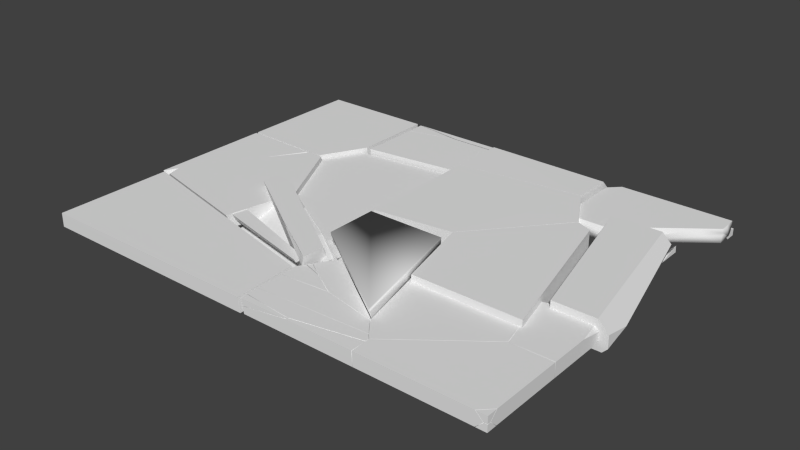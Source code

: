 # Source: OptimalDestroyedPlatform3.blend  (saved by Blender 2.65.0; exported with 4.5.12 LTS)
import bpy
from mathutils import Matrix  # noqa: F401  (used for matrix-valued properties, if any)

bpy.ops.wm.read_factory_settings(use_empty=True)
scene = bpy.context.scene
scene.name = 'Scene'

# ---- collections
col_collection_1 = bpy.data.collections.new('Collection 1'); scene.collection.children.link(col_collection_1)

# ---- world
world_world = bpy.data.worlds.new('World'); scene.world = world_world
world_world.color = (0.05088, 0.05088, 0.05088)
world_world.use_sun_shadow = False
world_world.sun_shadow_jitter_overblur = 0.0
world_world.cycles.sampling_method = 'MANUAL'
world_world.cycles.sample_map_resolution = 256

# ---- meshes
me_mesh_030 = bpy.data.meshes.new('Mesh.030')
me_mesh_030.from_pydata([(0.08757, 0.3695, 0.04509), (0.08753, 0.3696, -0.005054), (-0.2036, 0.1449, -0.005054), (-0.2559, 0.1044, 0.04536), (-0.3498, 0.03196, 0.04532), (0.236, 0.3696, -0.005054), (0.3101, 0.3695, 0.04503), (-0.496, -0.08096, 0.01653), (-0.4961, -0.08103, 0.0452), (-0.3926, -0.001131, -0.005054), (0.3331, 0.3695, -0.005054), (0.3829, 0.3694, 0.04501), (0.3829, 0.3694, -0.006173), (0.3827, 0.3694, -0.05494), (0.162, 0.3697, -0.05498), (-0.4952, -0.08049, -0.005054), (-0.4958, -0.1095, 0.04516), (0.08749, 0.3697, -0.055), (-0.4941, -0.1149, -0.005054), (-0.4944, -0.1514, 0.04512), (-0.05852, 0.257, -0.05505), (-0.4899, -0.194, -0.05522), (-0.4889, -0.2237, -0.05522), (-0.4904, -0.2237, -0.006404), (-0.492, -0.2237, 0.04504), (-0.4922, -0.1737, -0.005054), (-0.1532, 0.1839, -0.05508), (-0.4936, -0.07941, -0.0552), (0.3829, -0.1752, -0.0273), (0.3197, -0.2103, -0.05507), (0.3828, -0.1475, -0.05504), (0.383, -0.1972, -0.005167), (0.3565, -0.2235, -0.005148), (0.3065, -0.2234, -0.05507), (0.383, -0.175, 0.01695), (0.3186, -0.2108, 0.04538), (0.3058, -0.2236, 0.04536), (0.3101, -0.2236, 0.04106), (0.3831, -0.1526, 0.03922), (0.3831, -0.1464, 0.04534), (0.332, -0.1973, 0.04539), (0.3331, -0.1737, -0.005054)], [], [(28, 31, 32, 33, 29), (27, 21, 18, 15), (7, 15, 18), (27, 15, 9, 26), (15, 7, 9), (8, 7, 16), (28, 29, 30), (23, 22, 33, 32, 37), (18, 21, 22, 23, 24, 19, 7), (38, 39, 40, 35, 34), (8, 4, 2, 20, 26, 9, 7), (0, 6, 5, 14, 17, 1), (30, 13, 12, 38, 34, 31, 28), (16, 7, 19), (12, 13, 14, 5, 6, 11), (32, 31, 34, 35, 36, 37), (8, 16, 19, 24, 36, 35, 40, 3, 4), (29, 33, 22, 21, 27, 26, 20, 17, 14, 13, 30), (3, 0, 1, 17, 20, 2, 4), (36, 24, 23, 37), (39, 38, 12, 11), (0, 3, 40, 39, 11, 6), (9, 15, 18, 25, 41, 10, 5, 1, 2)])
me_mesh_030.polygons.foreach_set('use_smooth', [1, 1, 1, 1, 1, 1, 1, 0, 1, 1, 1, 1, 0, 1, 1, 1, 0, 0, 1, 0, 0, 0, 0])
_uv = me_mesh_030.uv_layers.new(name='UV coord')
_uv.uv.foreach_set('vector', [0.6366, 0.2484, 0.6587, 0.3045, 0.6646, 0.2886, 0.6283, 0.2483, 0.6238, 0.2158, 0.1723, 0.2537, 0.1477, 0.1704, 0.1007, 0.2116, 0.1331, 0.2898, 0.0322, 0.1438, 0.03001, 0.1646, 0.1007, 0.2116, 0.1723, 0.2537, 0.1331, 0.2898, 0.2375, 0.3699, 0.4375, 0.385, 0.03001, 0.1646, 0.0322, 0.1438, 0.1291, 0.07719, 9.97e-05, 0.1146, 0.0322, 0.1438, 0.03852, 0.1009, 0.6366, 0.2484, 0.6238, 0.2158, 0.6252, 0.1892, 0.1262, 0.1532, 0.1408, 0.1653, 0.6283, 0.2483, 0.6646, 0.2886, 0.6589, 0.2837, 0.1007, 0.2116, 0.1477, 0.1704, 0.1408, 0.1653, 0.1262, 0.1532, 0.1081, 0.1269, 0.0743, 0.106, 0.0322, 0.1438, 0.7308, 0.4003, 0.6816, 0.4092, 0.6673, 0.3832, 0.6619, 0.3479, 0.6923, 0.3632, 9.97e-05, 0.1146, 0.196, 0.0766, 0.3279, 9.974e-05, 0.5384, 0.3548, 0.4375, 0.385, 0.2375, 0.3699, 0.0322, 0.1438, 0.5648, 0.03107, 0.6868, 0.1447, 0.6688, 0.1572, 0.6387, 0.2402, 0.6201, 0.3055, 0.6393, 0.3314, 0.6252, 0.1892, 0.6649, 0.2167, 0.6786, 0.1545, 0.7308, 0.4003, 0.6923, 0.3632, 0.6587, 0.3045, 0.6366, 0.2484, 0.03852, 0.1009, 0.0322, 0.1438, 0.0743, 0.106, 0.6786, 0.1545, 0.6649, 0.2167, 0.6387, 0.2402, 0.6688, 0.1572, 0.6868, 0.1447, 0.6912, 0.1006, 0.6646, 0.2886, 0.6587, 0.3045, 0.6923, 0.3632, 0.6619, 0.3479, 0.655, 0.3131, 0.6589, 0.2837, 9.97e-05, 0.1146, 0.03852, 0.1009, 0.0743, 0.106, 0.1081, 0.1269, 0.655, 0.3131, 0.6619, 0.3479, 0.6673, 0.3832, 0.3065, 0.08417, 0.196, 0.0766, 0.6238, 0.2158, 0.6283, 0.2483, 0.1408, 0.1653, 0.1477, 0.1704, 0.1723, 0.2537, 0.4375, 0.385, 0.5384, 0.3548, 0.6201, 0.3055, 0.6387, 0.2402, 0.6649, 0.2167, 0.6252, 0.1892, 0.3065, 0.08417, 0.5648, 0.03107, 0.6393, 0.3314, 0.6201, 0.3055, 0.5384, 0.3548, 0.4193, 0.4039, 0.196, 0.0766, 0.655, 0.3131, 0.1081, 0.1269, 0.1262, 0.1532, 0.6589, 0.2837, 0.6816, 0.4092, 0.7308, 0.4003, 0.6786, 0.1545, 0.6912, 0.1006, 0.5648, 0.03107, 0.3065, 0.08417, 0.6673, 0.3832, 0.6816, 0.4092, 0.6912, 0.1006, 0.6868, 0.1447, 0.731, 0.5713, 0.731, 0.6664, 0.7698, 0.7134, 0.8105, 0.7541, 0.9999, 0.2596, 0.8137, 0.0135, 0.8021, 9.97e-05, 0.7427, 0.1454, 0.7356, 0.4035])
me_mesh_030.use_remesh_preserve_volume = False
me_mesh_030.use_remesh_preserve_attributes = False
me_mesh_030.use_mirror_vertex_groups = False
me_mesh_030.update()
me_mesh_011 = bpy.data.meshes.new('Mesh.011')
me_mesh_011.from_pydata([(-0.003405, -0.2111, -0.03933), (-0.1699, -0.2116, -0.08302), (0.476, -0.1527, 0.02541), (0.4755, -0.06105, 0.1185), (-0.4408, -0.2114, -0.04477), (0.4759, -0.04357, -0.08266), (0.4754, 0.345, 0.1177), (-0.4413, -0.2112, -0.08278), (0.4752, 0.3446, -0.08285), (-0.4411, 0.2318, 0.1184), (-0.4406, -0.05055, 0.1181), (-0.4409, 0.2319, -0.08277)], [], [(0, 1, 2), (6, 8, 11), (7, 9, 11), (1, 7, 11, 8), (2, 5, 6), (10, 3, 9), (7, 1, 4), (1, 5, 2), (11, 9, 6), (7, 10, 9), (3, 0, 2), (5, 8, 6), (1, 0, 4), (3, 2, 6), (1, 8, 5), (9, 3, 6), (7, 4, 10), (3, 10, 4, 0)])
_uv = me_mesh_011.uv_layers.new(name='UV coord')
_uv.uv.foreach_set('vector', [0.0, 0.0, 1.0, 0.0, 1.0, 1.0, 0.0, 0.0, 1.0, 0.0, 1.0, 1.0, 0.0, 0.0, 1.0, 0.0, 1.0, 1.0, 0.0, 0.0, 1.0, 0.0, 1.0, 1.0, 0.0, 1.0, 0.0, 0.0, 1.0, 0.0, 1.0, 1.0, 0.0, 0.0, 1.0, 0.0, 1.0, 1.0, 0.0, 0.0, 1.0, 0.0, 1.0, 1.0, 0.0, 0.0, 1.0, 0.0, 1.0, 1.0, 0.0, 0.0, 1.0, 0.0, 1.0, 1.0, 0.0, 0.0, 1.0, 0.0, 1.0, 1.0, 0.0, 0.0, 1.0, 0.0, 1.0, 1.0, 0.0, 0.0, 1.0, 0.0, 1.0, 1.0, 0.0, 0.0, 1.0, 0.0, 1.0, 1.0, 0.0, 0.0, 1.0, 0.0, 1.0, 1.0, 0.0, 0.0, 1.0, 0.0, 1.0, 1.0, 0.0, 0.0, 1.0, 0.0, 1.0, 1.0, 0.0, 0.0, 1.0, 0.0, 1.0, 1.0, 0.0, 0.0, 1.0, 0.0, 1.0, 1.0, 0.0, 1.0])
me_mesh_011.use_remesh_preserve_volume = False
me_mesh_011.use_remesh_preserve_attributes = False
me_mesh_011.use_mirror_vertex_groups = False
me_mesh_011.update()
me_mesh_010 = bpy.data.meshes.new('Mesh.010')
me_mesh_010.from_pydata([(0.2044, 0.4939, -0.06851), (0.3387, -0.06963, -0.03974), (0.2031, 0.4945, -0.0889), (0.2048, 0.4941, -0.01756), (0.3359, -0.0726, -0.08916), (0.1958, 0.4943, 0.1119), (0.3387, -0.06951, 0.01155), (-0.1933, -0.6944, -0.089), (-0.5772, 0.4947, -0.08898), (-0.5778, 0.4947, 0.1115), (-0.1926, -0.6946, 0.1115), (0.3328, -0.07566, 0.1122), (-0.3069, -0.645, -0.08858), (-0.3065, -0.6446, 0.1118)], [], [(0, 1, 2), (13, 9, 12), (7, 10, 12), (3, 2, 5), (1, 3, 6), (7, 4, 1, 10), (9, 5, 2, 8), (11, 6, 5), (10, 6, 11), (1, 4, 2), (8, 2, 4, 7), (10, 13, 12), (3, 0, 2), (1, 0, 3), (12, 9, 8), (7, 12, 8), (6, 3, 5), (10, 1, 6), (10, 11, 13), (5, 9, 13, 11)])
_uv = me_mesh_010.uv_layers.new(name='UV coord')
_uv.uv.foreach_set('vector', [0.0, 0.0, 1.0, 0.0, 1.0, 1.0, 0.0, 0.0, 1.0, 0.0, 1.0, 1.0, 0.0, 0.0, 1.0, 0.0, 1.0, 1.0, 0.0, 0.0, 1.0, 0.0, 1.0, 1.0, 0.0, 0.0, 1.0, 0.0, 1.0, 1.0, 0.0, 0.0, 1.0, 0.0, 1.0, 1.0, 0.0, 1.0, 0.0, 0.0, 1.0, 0.0, 1.0, 1.0, 0.0, 1.0, 0.0, 0.0, 1.0, 0.0, 1.0, 1.0, 0.0, 0.0, 1.0, 0.0, 1.0, 1.0, 0.0, 0.0, 1.0, 0.0, 1.0, 1.0, 0.0, 0.0, 1.0, 0.0, 1.0, 1.0, 0.0, 1.0, 0.0, 0.0, 1.0, 0.0, 1.0, 1.0, 0.0, 0.0, 1.0, 0.0, 1.0, 1.0, 0.0, 0.0, 1.0, 0.0, 1.0, 1.0, 0.0, 0.0, 1.0, 0.0, 1.0, 1.0, 0.0, 0.0, 1.0, 0.0, 1.0, 1.0, 0.0, 0.0, 1.0, 0.0, 1.0, 1.0, 0.0, 0.0, 1.0, 0.0, 1.0, 1.0, 0.0, 0.0, 1.0, 0.0, 1.0, 1.0, 0.0, 0.0, 1.0, 0.0, 1.0, 1.0, 0.0, 1.0])
me_mesh_010.use_remesh_preserve_volume = False
me_mesh_010.use_remesh_preserve_attributes = False
me_mesh_010.use_mirror_vertex_groups = False
me_mesh_010.update()
me_mesh_009 = bpy.data.meshes.new('Mesh.009')
me_mesh_009.from_pydata([(0.1065, -0.6485, -0.09946), (-0.02823, -0.6482, 0.03631), (-0.2191, 0.4904, -0.09912), (0.1252, 0.4907, -0.09907), (0.3959, -0.6483, 0.1016), (-0.2533, 0.2983, -0.008821), (0.3953, -0.6484, -0.09933), (-0.2539, 0.4907, -0.06365), (0.03832, -0.6481, 0.1015), (-0.178, 0.4907, 0.1015), (0.1247, 0.4905, 0.1017), (-0.2533, 0.4902, 0.02684)], [], [(0, 1, 2), (11, 9, 7), (9, 10, 3), (2, 5, 7), (9, 11, 5), (8, 4, 10, 9), (0, 6, 4), (1, 5, 2), (9, 3, 7), (8, 1, 4), (3, 10, 4), (5, 11, 7), (1, 8, 9), (3, 2, 7), (1, 9, 5), (4, 6, 3), (1, 0, 4), (0, 2, 3, 6)])
_uv = me_mesh_009.uv_layers.new(name='UV coord')
_uv.uv.foreach_set('vector', [0.0, 0.0, 1.0, 0.0, 1.0, 1.0, 0.0, 0.0, 1.0, 0.0, 1.0, 1.0, 0.0, 0.0, 1.0, 0.0, 1.0, 1.0, 0.0, 0.0, 1.0, 0.0, 1.0, 1.0, 0.0, 0.0, 1.0, 0.0, 1.0, 1.0, 0.0, 0.0, 1.0, 0.0, 1.0, 1.0, 0.0, 1.0, 0.0, 0.0, 1.0, 0.0, 1.0, 1.0, 0.0, 0.0, 1.0, 0.0, 1.0, 1.0, 0.0, 0.0, 1.0, 0.0, 1.0, 1.0, 0.0, 0.0, 1.0, 0.0, 1.0, 1.0, 0.0, 0.0, 1.0, 0.0, 1.0, 1.0, 0.0, 0.0, 1.0, 0.0, 1.0, 1.0, 0.0, 0.0, 1.0, 0.0, 1.0, 1.0, 0.0, 0.0, 1.0, 0.0, 1.0, 1.0, 0.0, 0.0, 1.0, 0.0, 1.0, 1.0, 0.0, 0.0, 1.0, 0.0, 1.0, 1.0, 0.0, 0.0, 1.0, 0.0, 1.0, 1.0, 0.0, 0.0, 1.0, 0.0, 1.0, 1.0, 0.0, 1.0])
me_mesh_009.use_remesh_preserve_volume = False
me_mesh_009.use_remesh_preserve_attributes = False
me_mesh_009.use_mirror_vertex_groups = False
me_mesh_009.update()
me_mesh_008 = bpy.data.meshes.new('Mesh.008')
me_mesh_008.from_pydata([(-0.1258, 0.3243, 0.09775), (0.4539, 0.401, 0.06875), (-0.1205, 0.3298, -0.003491), (-0.1211, 0.3303, -0.05471), (0.4537, 0.3995, 0.09732), (0.4536, 0.4016, 0.01773), (-0.6526, -0.2946, -0.1036), (0.4535, -0.523, 0.09756), (0.4538, 0.395, -0.103), (-0.1228, 0.3272, -0.1033), (-0.6522, -0.2948, 0.09756), (-0.4636, -0.6358, 0.09795), (0.4533, -0.5239, -0.1033), (-0.4632, -0.6367, -0.1033)], [], [(0, 1, 2), (1, 8, 5), (13, 6, 12), (13, 12, 7, 11), (11, 0, 10), (3, 2, 5), (10, 0, 3, 6), (9, 3, 8), (0, 11, 7, 4), (0, 4, 1), (9, 8, 12, 6), (11, 10, 6, 13), (0, 2, 3), (2, 1, 5), (12, 8, 1, 7), (9, 6, 3), (8, 3, 5), (4, 7, 1)])
_uv = me_mesh_008.uv_layers.new(name='UVMap')
_uv.uv.foreach_set('vector', [0.0, 0.0, 1.0, 0.0, 1.0, 1.0, 0.0, 0.0, 1.0, 0.0, 1.0, 1.0, 0.0, 0.0, 1.0, 0.0, 1.0, 1.0, 0.0, 0.0, 1.0, 0.0, 1.0, 1.0, 0.0, 1.0, 0.0, 0.0, 1.0, 0.0, 1.0, 1.0, 0.0, 0.0, 1.0, 0.0, 1.0, 1.0, 0.0, 0.0, 1.0, 0.0, 1.0, 1.0, 0.0, 1.0, 0.0, 0.0, 1.0, 0.0, 1.0, 1.0, 0.2946, 0.968, 0.3158, 0.01086, 0.7054, 0.03203, 0.6842, 0.9891, 0.0, 0.0, 1.0, 0.0, 1.0, 1.0, 0.0, 0.0, 1.0, 0.0, 1.0, 1.0, 0.0, 1.0, 0.0, 0.0, 1.0, 0.0, 1.0, 1.0, 0.0, 1.0, 0.0, 0.0, 1.0, 0.0, 1.0, 1.0, 0.0, 0.0, 1.0, 0.0, 1.0, 1.0, 0.0, 0.0, 1.0, 0.0, 1.0, 1.0, 0.0, 1.0, 0.0, 0.0, 1.0, 0.0, 1.0, 1.0, 0.0, 0.0, 1.0, 0.0, 1.0, 1.0, 0.0, 0.0, 1.0, 0.0, 1.0, 1.0])
me_mesh_008.use_remesh_preserve_volume = False
me_mesh_008.use_remesh_preserve_attributes = False
me_mesh_008.use_mirror_vertex_groups = False
me_mesh_008.update()
me_mesh_078 = bpy.data.meshes.new('Mesh.078')
me_mesh_078.from_pydata([(0.5137, -0.5849, 0.04142), (0.3377, 0.4947, 0.04172), (0.3259, 0.4517, -0.05851), (1.127, 0.2587, -0.05814), (0.2251, -0.02119, -0.05853), (1.125, 0.3047, 0.04165), (0.5177, -0.5927, -0.05839), (0.6303, -0.593, 0.04147), (1.156, 0.1667, 0.04164), (0.2247, -0.02105, 0.04167), (1.181, 0.2697, -0.005545)], [], [(10, 8, 7, 6), (2, 3, 10, 5, 1), (5, 8, 7, 0, 9, 1), (10, 5, 8), (9, 0, 6, 4), (7, 6, 0), (6, 3, 10), (2, 1, 9, 4), (3, 2, 4, 6)])
_k = set([(5, 10)])
me_mesh_078.attributes.new('sharp_edge', 'BOOLEAN', 'EDGE').data.foreach_set('value', [ (min(e.vertices), max(e.vertices)) in _k for e in me_mesh_078.edges])
_uv = me_mesh_078.uv_layers.new(name='UVMap')
_uv.uv.foreach_set('vector', [0.0, 0.0, 1.0, 0.0, 1.0, 1.0, 0.0, 1.0, 0.5, 1.0, 0.9755, 0.6545, 0.7939, 0.09549, 0.2061, 0.09549, 0.02447, 0.6545, 0.5, 1.0, 0.933, 0.75, 0.933, 0.25, 0.5, 0.0, 0.06699, 0.25, 0.06699, 0.75, 0.0, 0.0, 1.0, 0.0, 1.0, 1.0, 0.0, 0.0, 1.0, 0.0, 1.0, 1.0, 0.0, 1.0, 0.0, 0.0, 1.0, 0.0, 1.0, 1.0, 0.0, 0.0, 1.0, 0.0, 1.0, 1.0, 0.0, 0.0, 1.0, 0.0, 1.0, 1.0, 0.0, 1.0, 0.5, 1.0, 0.7901, 0.3915, 1.0, 1.0, 0.7934, 0.418])
me_mesh_078.use_remesh_preserve_volume = False
me_mesh_078.use_remesh_preserve_attributes = False
me_mesh_078.use_mirror_vertex_groups = False
me_mesh_078.update()
me_mesh_077 = bpy.data.meshes.new('Mesh.077')
me_mesh_077.from_pydata([(0.6275, -0.1785, -0.02119), (0.1785, -0.2278, 0.02892), (-0.0455, -0.2565, -0.02149), (-0.07738, -0.2573, 0.02892), (-0.1528, -0.2666, 0.01887), (-0.1472, -0.2682, -0.02153), (-0.1582, 0.276, -0.0156), (-0.1643, 0.2716, 0.007261), (-0.01734, 0.1786, 0.02892), (-0.07246, 0.2283, -0.02151), (-0.208, 0.2014, 0.002645), (-0.1566, 0.2772, -0.02155), (-0.2048, 0.2009, -0.02157), (-0.1528, -0.2666, 0.01887), (-0.1472, -0.2682, -0.02153), (-0.07246, 0.2283, -0.02151), (0.6275, -0.1785, -0.02119), (0.5985, -0.1792, 0.02892), (-0.1582, 0.276, -0.0156), (-0.1643, 0.2716, 0.007261), (-0.0455, -0.2565, -0.02149), (-0.1566, 0.2772, -0.02155), (-0.208, 0.2014, 0.002645)], [], [(6, 9, 21), (3, 4, 5, 2, 1), (16, 20, 14, 12, 11, 15), (12, 10, 19, 18, 11), (12, 14, 13, 10), (22, 4, 3, 8, 7), (0, 17, 1, 2), (17, 0, 9, 6, 7, 8), (8, 3, 1, 17)])
_k = set([(0, 2), (0, 9), (1, 3), (1, 17), (2, 5), (3, 8), (4, 5), (4, 22), (6, 7), (6, 21), (7, 22), (8, 17), (9, 21), (10, 13), (10, 19), (11, 15), (11, 18), (13, 14), (14, 20), (15, 16), (16, 20), (18, 19)])
me_mesh_077.attributes.new('sharp_edge', 'BOOLEAN', 'EDGE').data.foreach_set('value', [ (min(e.vertices), max(e.vertices)) in _k for e in me_mesh_077.edges])
_uv = me_mesh_077.uv_layers.new(name='UV coord')
_uv.uv.foreach_set('vector', [0.1725, 0.6916, 0.3191, 0.3839, 0.2017, 0.7123, 0.04903, 0.04945, 0.0001066, 0.054, 0.0001066, 0.01338, 0.06457, 0.0001066, 0.1943, 0.05343, 0.9999, 0.002754, 0.8078, 0.2675, 0.5786, 0.4455, 0.4493, 0.1259, 0.4413, 0.0001087, 0.5292, 0.0001066, 0.4493, 0.1259, 0.4255, 0.1413, 0.4103, 0.02201, 0.4307, 0.007042, 0.4413, 0.0001087, 0.4493, 0.1259, 0.5786, 0.4455, 0.5478, 0.4694, 0.4255, 0.1413, 0.04523, 0.5861, 0.0001066, 0.054, 0.04903, 0.04945, 0.1744, 0.3972, 0.114, 0.6488, 0.41, 0.02727, 0.3325, 0.06641, 0.1943, 0.05343, 0.06457, 0.0001066, 0.3325, 0.06641, 0.41, 0.02727, 0.3191, 0.3839, 0.1725, 0.6916, 0.114, 0.6488, 0.1744, 0.3972, 0.1744, 0.3972, 0.04903, 0.04945, 0.1943, 0.05343, 0.3325, 0.06641])
me_mesh_077.use_remesh_preserve_volume = False
me_mesh_077.use_remesh_preserve_attributes = False
me_mesh_077.use_mirror_vertex_groups = False
me_mesh_077.update()
me_mesh_007 = bpy.data.meshes.new('Mesh.007')
me_mesh_007.from_pydata([(0.02713, -0.2205, 0.0), (-0.02713, 0.2205, 0.0)], [(0, 1)], [])
me_mesh_007.use_remesh_preserve_volume = False
me_mesh_007.use_remesh_preserve_attributes = False
me_mesh_007.use_mirror_vertex_groups = False
me_mesh_007.update()
me_mesh_006 = bpy.data.meshes.new('Mesh.006')
me_mesh_006.from_pydata([(0.1772, 0.04211, 0.0), (-0.1772, -0.04211, 0.0)], [(0, 1)], [])
me_mesh_006.use_remesh_preserve_volume = False
me_mesh_006.use_remesh_preserve_attributes = False
me_mesh_006.use_mirror_vertex_groups = False
me_mesh_006.update()
me_mesh_005 = bpy.data.meshes.new('Mesh.005')
me_mesh_005.from_pydata([(-0.002222, -0.01979, 0.03142), (-0.02658, 0.004682, 0.03124), (-0.02658, -0.01977, 0.03128), (0.03472, -0.006566, -0.0178), (-0.02642, 0.02725, 0.008887), (0.04417, -0.02005, -0.01381), (0.04819, -0.02001, -0.01779), (0.007199, 0.02064, -0.01782), (-0.02623, 0.05365, -0.01779), (-0.02623, -0.02003, -0.01782), (0.04417, -0.02005, -0.01381), (0.04819, -0.02001, -0.01779), (-0.002222, -0.01979, 0.03142), (-0.02642, 0.02725, 0.008887), (-0.02623, 0.05365, -0.01779), (-0.02658, 0.004682, 0.03124), (-0.02658, -0.01977, 0.03128), (0.007199, 0.02064, -0.01782), (0.03472, -0.006566, -0.0178)], [], [(12, 15, 2), (9, 16, 1, 4, 8), (13, 3, 7, 14), (5, 9, 6), (6, 9, 17, 18), (0, 16, 9, 5), (17, 9, 8), (3, 13, 15, 12, 10, 11)])
_k = set([(0, 5), (0, 16), (1, 4), (1, 16), (2, 12), (2, 15), (3, 7), (3, 11), (4, 8), (5, 6), (6, 18), (7, 14), (8, 17), (10, 11), (10, 12), (13, 14), (13, 15), (17, 18)])
me_mesh_005.attributes.new('sharp_edge', 'BOOLEAN', 'EDGE').data.foreach_set('value', [ (min(e.vertices), max(e.vertices)) in _k for e in me_mesh_005.edges])
_uv = me_mesh_005.uv_layers.new(name='UV coord')
_uv.uv.foreach_set('vector', [0.6746, 0.03354, 0.5853, 0.2412, 0.5639, 0.067, 0.2655, 0.3544, 0.2444, 0.6644, 0.1148, 0.6225, 0.03946, 0.3773, 0.0001161, 0.05509, 0.6492, 0.4486, 0.9502, 0.181, 0.8489, 0.4124, 0.7256, 0.693, 0.5391, 0.2303, 0.2655, 0.3544, 0.5636, 0.1262, 0.5636, 0.1262, 0.2655, 0.3544, 0.2571, 0.0001161, 0.4157, 0.03158, 0.3754, 0.6644, 0.2444, 0.6644, 0.2655, 0.3544, 0.5391, 0.2303, 0.2571, 0.0001161, 0.2655, 0.3544, 0.0001161, 0.05509, 0.9502, 0.181, 0.6492, 0.4486, 0.5853, 0.2412, 0.6746, 0.03354, 0.9999, 0.0001161, 0.9999, 0.06695])
me_mesh_005.use_remesh_preserve_volume = False
me_mesh_005.use_remesh_preserve_attributes = False
me_mesh_005.use_mirror_vertex_groups = False
me_mesh_005.update()
me_mesh_004 = bpy.data.meshes.new('Mesh.004')
me_mesh_004.from_pydata([(-0.1771, -0.04209, 0.0), (0.1771, 0.04209, 0.0)], [(0, 1)], [])
me_mesh_004.use_remesh_preserve_volume = False
me_mesh_004.use_remesh_preserve_attributes = False
me_mesh_004.use_mirror_vertex_groups = False
me_mesh_004.update()
me_mesh = bpy.data.meshes.new('Mesh')
me_mesh.from_pydata([(-0.02714, 0.2206, 0.0), (0.02714, -0.2206, 0.0)], [(0, 1)], [])
me_mesh.use_remesh_preserve_volume = False
me_mesh.use_remesh_preserve_attributes = False
me_mesh.use_mirror_vertex_groups = False
me_mesh.update()
me_mesh_028 = bpy.data.meshes.new('Mesh.028')
me_mesh_028.from_pydata([(0.129, 0.2548, -0.0008346), (0.1377, 0.1754, -0.01474), (0.08968, 0.2408, -0.04352), (0.08786, 0.2471, -0.0435), (0.1377, 0.1174, -0.03119), (0.1377, 0.07404, -0.04354), (0.1355, 0.256, 0.00611), (0.1377, 0.2467, 0.005672), (0.08769, 0.2421, 0.056), (0.09876, 0.1833, 0.05604), (0.1377, 0.1179, 0.0297), (0.1378, -0.0254, 0.05616), (-0.2663, 0.1606, 0.006272), (-0.1936, -0.1457, -0.04365), (-0.2293, 0.004846, 0.006272), (-0.2668, 0.1629, -0.04348), (-0.2543, 0.1103, -0.0436), (-0.265, 0.1552, 0.05615), (-0.2665, 0.1617, -0.01702), (-0.1573, -0.2982, -0.04367), (-0.1572, -0.2983, 0.006272), (-0.1571, -0.2983, 0.05642), (-0.04164, -0.2984, -0.04365), (0.0726, -0.2986, 0.006272), (0.1379, -0.2987, 0.05633), (0.1379, -0.2987, 0.03481), (0.1378, -0.2984, -0.04361), (0.1379, -0.2986, 0.004983), (0.08812, -0.2986, 0.006272), (0.08812, 0.2447, 0.006272)], [], [(1, 7, 10, 11, 24, 25, 27, 4), (17, 18, 12), (14, 20, 23, 28, 29, 12), (18, 17, 8, 6, 0, 3), (22, 23, 25, 24, 21, 20, 19), (14, 12, 18, 15, 16, 13), (0, 6, 7, 1), (21, 17, 14, 20), (20, 14, 13, 19), (3, 15, 18), (5, 26, 22, 19, 13, 16, 2), (10, 9, 11), (2, 16, 15, 3), (5, 4, 27, 26), (22, 26, 27, 25, 23), (6, 8, 9, 10, 7), (21, 24, 11, 9, 8, 17), (17, 12, 14), (3, 0, 1, 4, 5, 2)])
me_mesh_028.polygons.foreach_set('use_smooth', [0, 1, 0, 0, 1, 1, 1, 1, 1, 0, 0, 1, 0, 0, 1, 1, 0, 1, 1])
_uv = me_mesh_028.uv_layers.new(name='UV coord')
_uv.uv.foreach_set('vector', [0.499, 0.2157, 0.5343, 0.04813, 0.3726, 0.1544, 0.2196, 0.328, 0.0001146, 0.7525, 0.02876, 0.6999, 0.07346, 0.6792, 0.4538, 0.3085, 0.5157, 0.3348, 0.4876, 0.2585, 0.5139, 0.2889, 0.8732, 0.0001147, 0.6264, 0.0002578, 0.5977, 0.146, 0.5813, 0.2964, 0.9999, 0.4521, 0.9999, 0.0001146, 0.4876, 0.2585, 0.5157, 0.3348, 0.5064, 0.1159, 0.5811, 0.0001146, 0.5332, 0.05612, 0.4936, 0.1265, 0.1083, 0.4344, 0.071, 0.6609, 0.02876, 0.6999, 0.0001146, 0.7525, 0.3035, 0.8256, 0.3114, 0.8705, 0.1047, 0.2427, 0.3557, 0.1373, 0.5139, 0.2889, 0.4876, 0.2585, 0.452, 0.206, 0.3921, 0.1391, 0.217, 0.1798, 0.5332, 0.05612, 0.5811, 0.0001146, 0.5343, 0.04813, 0.499, 0.2157, 0.3035, 0.8256, 0.5157, 0.3348, 0.4901, 0.5188, 0.3114, 0.8705, 0.071, 0.2036, 0.3557, 0.1373, 0.217, 0.1798, 0.1047, 0.2427, 0.4936, 0.1265, 0.452, 0.206, 0.4876, 0.2585, 0.4231, 0.3909, 0.1267, 0.608, 0.1083, 0.4344, 0.1047, 0.2427, 0.217, 0.1798, 0.3921, 0.1391, 0.4857, 0.185, 0.3726, 0.1544, 0.4214, 0.1456, 0.2196, 0.328, 0.4857, 0.185, 0.3921, 0.1391, 0.452, 0.206, 0.4936, 0.1265, 0.4231, 0.3909, 0.4538, 0.3085, 0.07346, 0.6792, 0.1267, 0.608, 0.1083, 0.4344, 0.1267, 0.608, 0.07346, 0.6792, 0.02876, 0.6999, 0.071, 0.6609, 0.5811, 0.0001146, 0.5064, 0.1159, 0.4214, 0.1456, 0.3726, 0.1544, 0.5343, 0.04813, 0.3035, 0.8256, 0.0001146, 0.7525, 0.2196, 0.328, 0.4214, 0.1456, 0.5064, 0.1159, 0.5157, 0.3348, 0.5157, 0.3348, 0.5139, 0.2889, 0.4901, 0.5188, 0.4936, 0.1265, 0.5332, 0.05612, 0.499, 0.2157, 0.4538, 0.3085, 0.4231, 0.3909, 0.4857, 0.185])
me_mesh_028.use_remesh_preserve_volume = False
me_mesh_028.use_remesh_preserve_attributes = False
me_mesh_028.use_mirror_vertex_groups = False
me_mesh_028.update()
me_mesh_027 = bpy.data.meshes.new('Mesh.027')
me_mesh_027.from_pydata([(-0.03584, -0.01004, 0.01678), (0.02504, 0.0236, -0.01018), (0.02498, 0.001023, -0.0324), (0.001486, -0.02251, -0.0324), (-0.04421, -0.02258, 0.01267), (-0.04833, -0.02257, 0.01676), (0.02499, -0.0225, -0.03244), (0.0251, 0.04495, 0.01091), (-0.02344, 0.002359, 0.01678), (0.02509, 0.05083, 0.01674), (0.02512, -0.02256, 0.01679)], [], [(10, 6, 2, 1, 7), (3, 2, 6), (1, 0, 8, 9, 7), (10, 8, 0, 5), (0, 1, 2, 3, 4, 5), (4, 10, 5), (9, 10, 7), (10, 4, 3, 6), (8, 10, 9)])
me_mesh_027.polygons.foreach_set('use_smooth', [0, 1, 1, 0, 1, 0, 0, 0, 0])
_uv = me_mesh_027.uv_layers.new(name='UV coord')
_uv.uv.foreach_set('vector', [0.5, 1.0, 0.9755, 0.6545, 0.7939, 0.09549, 0.2061, 0.09549, 0.02447, 0.6545, 0.0, 0.0, 1.0, 0.0, 1.0, 1.0, 0.5, 1.0, 0.9755, 0.6545, 0.7939, 0.09549, 0.2061, 0.09549, 0.02447, 0.6545, 0.0, 0.0, 1.0, 0.0, 1.0, 1.0, 0.0, 1.0, 0.5, 1.0, 0.933, 0.75, 0.933, 0.25, 0.5, 0.0, 0.06699, 0.25, 0.06699, 0.75, 0.0, 0.0, 1.0, 0.0, 1.0, 1.0, 0.0, 0.0, 1.0, 0.0, 1.0, 1.0, 0.0, 0.0, 1.0, 0.0, 1.0, 1.0, 0.0, 1.0, 0.0, 0.0, 1.0, 0.0, 1.0, 1.0])
me_mesh_027.use_remesh_preserve_volume = False
me_mesh_027.use_remesh_preserve_attributes = False
me_mesh_027.use_mirror_vertex_groups = False
me_mesh_027.update()
me_mesh_026 = bpy.data.meshes.new('Mesh.026')
me_mesh_026.from_pydata([(0.08757, 0.3695, 0.04509), (0.08753, 0.3696, -0.005054), (-0.2036, 0.1449, -0.005054), (-0.2559, 0.1044, 0.04536), (-0.3498, 0.03196, 0.04532), (0.236, 0.3696, -0.005054), (0.3101, 0.3695, 0.04503), (-0.496, -0.08096, 0.01653), (-0.4961, -0.08103, 0.0452), (-0.3926, -0.001131, -0.005054), (0.3331, 0.3695, -0.005054), (0.3829, 0.3694, 0.04501), (0.3829, 0.3694, -0.006173), (0.3827, 0.3694, -0.05494), (0.162, 0.3697, -0.05498), (-0.4952, -0.08049, -0.005054), (-0.4958, -0.1095, 0.04516), (0.08749, 0.3697, -0.055), (-0.4941, -0.1149, -0.005054), (-0.4944, -0.1514, 0.04512), (-0.05852, 0.257, -0.05505), (-0.4899, -0.194, -0.05522), (-0.4889, -0.2237, -0.05522), (-0.4904, -0.2237, -0.006404), (-0.492, -0.2237, 0.04504), (-0.4922, -0.1737, -0.005054), (-0.1532, 0.1839, -0.05508), (-0.4936, -0.07941, -0.0552), (0.3829, -0.1752, -0.0273), (0.3197, -0.2103, -0.05507), (0.3828, -0.1475, -0.05504), (0.383, -0.1972, -0.005167), (0.3565, -0.2235, -0.005148), (0.3065, -0.2234, -0.05507), (0.383, -0.175, 0.01695), (0.3186, -0.2108, 0.04538), (0.3058, -0.2236, 0.04536), (0.3101, -0.2236, 0.04106), (0.3831, -0.1526, 0.03922), (0.3831, -0.1464, 0.04534), (0.332, -0.1973, 0.04539), (0.3331, -0.1737, -0.005054)], [], [(28, 31, 32, 33, 29), (27, 21, 18, 15), (7, 15, 18), (27, 15, 9, 26), (15, 7, 9), (8, 7, 16), (28, 29, 30), (23, 22, 33, 32, 37), (18, 21, 22, 23, 24, 19, 7), (38, 39, 40, 35, 34), (8, 4, 2, 20, 26, 9, 7), (0, 6, 5, 14, 17, 1), (30, 13, 12, 38, 34, 31, 28), (16, 7, 19), (12, 13, 14, 5, 6, 11), (32, 31, 34, 35, 36, 37), (8, 16, 19, 24, 36, 35, 40, 3, 4), (29, 33, 22, 21, 27, 26, 20, 17, 14, 13, 30), (3, 0, 1, 17, 20, 2, 4), (36, 24, 23, 37), (39, 38, 12, 11), (0, 3, 40, 39, 11, 6), (9, 15, 18, 25, 41, 10, 5, 1, 2)])
me_mesh_026.polygons.foreach_set('use_smooth', [1, 1, 1, 1, 1, 1, 1, 0, 1, 1, 1, 1, 0, 1, 1, 1, 0, 0, 1, 0, 0, 0, 0])
_uv = me_mesh_026.uv_layers.new(name='UVMap')
_uv.uv.foreach_set('vector', [0.6366, 0.2484, 0.6587, 0.3045, 0.6646, 0.2886, 0.6283, 0.2483, 0.6238, 0.2158, 0.1723, 0.2537, 0.1477, 0.1704, 0.1007, 0.2116, 0.1331, 0.2898, 0.0322, 0.1438, 0.03001, 0.1646, 0.1007, 0.2116, 0.1723, 0.2537, 0.1331, 0.2898, 0.2375, 0.3699, 0.4375, 0.385, 0.03001, 0.1646, 0.0322, 0.1438, 0.1291, 0.07719, 9.97e-05, 0.1146, 0.0322, 0.1438, 0.03852, 0.1009, 0.6366, 0.2484, 0.6238, 0.2158, 0.6252, 0.1892, 0.1262, 0.1532, 0.1408, 0.1653, 0.6283, 0.2483, 0.6646, 0.2886, 0.6589, 0.2837, 0.1007, 0.2116, 0.1477, 0.1704, 0.1408, 0.1653, 0.1262, 0.1532, 0.1081, 0.1269, 0.0743, 0.106, 0.0322, 0.1438, 0.7308, 0.4003, 0.6816, 0.4092, 0.6673, 0.3832, 0.6619, 0.3479, 0.6923, 0.3632, 9.97e-05, 0.1146, 0.196, 0.0766, 0.3279, 9.974e-05, 0.5384, 0.3548, 0.4375, 0.385, 0.2375, 0.3699, 0.0322, 0.1438, 0.5648, 0.03107, 0.6868, 0.1447, 0.6688, 0.1572, 0.6387, 0.2402, 0.6201, 0.3055, 0.6393, 0.3314, 0.6252, 0.1892, 0.6649, 0.2167, 0.6786, 0.1545, 0.7308, 0.4003, 0.6923, 0.3632, 0.6587, 0.3045, 0.6366, 0.2484, 0.03852, 0.1009, 0.0322, 0.1438, 0.0743, 0.106, 0.6786, 0.1545, 0.6649, 0.2167, 0.6387, 0.2402, 0.6688, 0.1572, 0.6868, 0.1447, 0.6912, 0.1006, 0.6646, 0.2886, 0.6587, 0.3045, 0.6923, 0.3632, 0.6619, 0.3479, 0.655, 0.3131, 0.6589, 0.2837, -0.007635, 0.2512, 0.0273, 0.2227, 0.06273, 0.2133, 0.09886, 0.2201, 0.658, 0.1824, 0.6702, 0.2134, 0.6812, 0.2453, 0.2837, 0.09979, 0.1757, 0.1365, 0.6238, 0.2158, 0.6283, 0.2483, 0.1408, 0.1653, 0.1477, 0.1704, 0.1723, 0.2537, 0.4375, 0.385, 0.5384, 0.3548, 0.6201, 0.3055, 0.6387, 0.2402, 0.6649, 0.2167, 0.6252, 0.1892, 0.3065, 0.08417, 0.5648, 0.03107, 0.6393, 0.3314, 0.6201, 0.3055, 0.5384, 0.3548, 0.4193, 0.4039, 0.196, 0.0766, 0.655, 0.3131, 0.1081, 0.1269, 0.1262, 0.1532, 0.6589, 0.2837, 0.6816, 0.4092, 0.7308, 0.4003, 0.6786, 0.1545, 0.6912, 0.1006, 0.5415, 0.0153, 0.2938, 0.1418, 0.6835, 0.3319, 0.7007, 0.3534, 0.6739, 0.04734, 0.6748, 0.09192, 0.731, 0.5713, 0.731, 0.6664, 0.7698, 0.7134, 0.8105, 0.7541, 0.9999, 0.2596, 0.8137, 0.0135, 0.8021, 9.97e-05, 0.7427, 0.1454, 0.7356, 0.4035])
me_mesh_026.use_remesh_preserve_volume = False
me_mesh_026.use_remesh_preserve_attributes = False
me_mesh_026.use_mirror_vertex_groups = False
me_mesh_026.update()
me_mesh_025 = bpy.data.meshes.new('Mesh.025')
me_mesh_025.from_pydata([(-0.08489, -0.08702, -0.04993), (-0.02476, -0.08416, -0.04992), (0.1388, -0.07589, 0.0003012), (0.05343, -0.07996, 0.0003012), (-0.08926, -0.08697, -0.02216), (0.2288, -0.07149, -0.03045), (0.2287, -0.07142, 0.0003012), (0.1035, -0.07778, -0.0499), (0.2287, -0.07136, 0.02788), (0.06159, 0.03452, 0.05059), (-0.09549, -0.03271, 0.0003012), (-0.06732, 0.07539, 0.05057), (-0.08298, 0.05331, 0.03896), (-0.1022, 0.02603, 0.02462), (-0.06305, 0.09295, 0.0003012), (0.002412, 0.0723, 0.0003012), (-0.08836, -0.01729, -0.04991), (-0.09566, 0.04667, -0.02372), (-0.05286, 0.1074, 0.007808), (-0.04876, 0.1046, 0.05058), (-0.05141, 0.1065, 0.02288), (-0.09892, 0.03641, 0.0003012)], [], [(15, 5, 7, 16, 17, 18), (3, 8, 9, 11, 12, 13, 4), (4, 0, 1, 2, 8, 3), (20, 19, 9, 8), (8, 2, 6), (15, 18, 20, 8, 6, 5), (11, 19, 20, 12), (17, 21, 13, 12, 20, 18), (21, 17, 16, 0, 4, 13), (19, 11, 9), (16, 7, 1, 0), (2, 1, 7, 5, 6), (15, 14, 21, 10, 3, 2, 6)])
me_mesh_025.polygons.foreach_set('use_smooth', [1, 1, 1, 1, 1, 1, 0, 0, 0, 0, 0, 1, 0])
_uv = me_mesh_025.uv_layers.new(name='UV coord')
_uv.uv.foreach_set('vector', [0.1999, 0.473, 0.9949, 0.1605, 0.6123, 0.1408, 0.1175, 0.2351, 0.05911, 0.3573, 0.1167, 0.4961, 0.3093, 0.04914, 0.0001085, 0.01907, 0.02202, 0.2547, 0.05872, 0.3882, 0.04723, 0.3556, 0.028, 0.3184, 0.1764, 0.1318, 0.1764, 0.1318, 0.1786, 0.1376, 0.2318, 0.1423, 0.1541, 0.0001085, 0.0001085, 0.01907, 0.3093, 0.04914, 0.08144, 0.4573, 0.06299, 0.4224, 0.02202, 0.2547, 0.0001085, 0.01907, 0.0001085, 0.01907, 0.1541, 0.0001085, 0.003478, 0.0001104, 0.1999, 0.473, 0.1167, 0.4961, 0.08144, 0.4573, 0.0001085, 0.01907, 0.003478, 0.0001104, 0.9949, 0.1605, 0.05872, 0.3882, 0.06299, 0.4224, 0.08144, 0.4573, 0.04723, 0.3556, 0.05911, 0.3573, 0.04779, 0.3414, 0.028, 0.3184, 0.04723, 0.3556, 0.08144, 0.4573, 0.1167, 0.4961, 0.04779, 0.3414, 0.05911, 0.3573, 0.1175, 0.2351, 0.1786, 0.1376, 0.1764, 0.1318, 0.028, 0.3184, 0.06299, 0.4224, 0.05872, 0.3882, 0.02202, 0.2547, 0.1175, 0.2351, 0.6123, 0.1408, 0.2318, 0.1423, 0.1786, 0.1376, 0.682, 0.001537, 0.2318, 0.1423, 0.6123, 0.1408, 0.9949, 0.1605, 0.9999, 0.1498, 0.1146, 0.4963, 0.02306, 0.4963, 0.0001085, 0.6316, 0.03221, 0.7672, 0.2406, 0.7678, 0.2531, 0.8116, 0.4601, 0.6405])
me_mesh_025.use_remesh_preserve_volume = False
me_mesh_025.use_remesh_preserve_attributes = False
me_mesh_025.use_mirror_vertex_groups = False
me_mesh_025.update()
me_mesh_024 = bpy.data.meshes.new('Mesh.024')
me_mesh_024.from_pydata([(0.2544, -0.03602, 0.0216), (0.2384, -0.03284, 0.001186), (0.08589, 0.064, 0.02159), (0.1265, -0.04674, 0.02154), (0.04826, -0.04213, -0.02869), (-0.08053, -0.04842, -0.04893), (-0.07521, 0.08984, 0.01063), (-0.06034, 0.1108, 0.02158), (-0.09337, 0.06408, -0.002807), (-0.08616, 0.0009381, -0.02869), (-0.09054, -0.06491, 0.02143), (-0.08717, -0.05912, -0.003308), (-0.08347, -0.05317, -0.02869), (-0.09668, 0.05367, 0.02156)], [], [(0, 1, 2), (1, 0, 3), (9, 4, 6), (4, 1, 3, 10, 11, 5), (13, 8, 5, 11), (0, 2, 7, 13, 10, 3), (10, 13, 11), (6, 13, 7), (8, 13, 6), (4, 5, 8, 6), (9, 12, 4), (2, 1, 4, 9, 6, 7)])
me_mesh_024.polygons.foreach_set('use_smooth', [1, 1, 1, 1, 0, 0, 0, 0, 0, 1, 0, 1])
_uv = me_mesh_024.uv_layers.new(name='UV coord')
_uv.uv.foreach_set('vector', [0.9999, 0.3257, 0.8634, 0.3308, 0.4479, 0.1684, 0.8634, 0.3308, 0.9999, 0.3257, 0.6158, 0.2475, 0.1408, 0.2178, 0.3306, 0.2178, 0.1271, 0.1319, 0.3306, 0.2178, 0.8634, 0.3308, 0.6158, 0.2475, 0.1162, 7.187e-05, 0.1138, 0.1085, 0.1551, 0.1568, 7.187e-05, 0.1189, 0.06643, 0.1411, 0.1551, 0.1568, 0.1138, 0.1085, 0.9999, 0.3257, 0.4479, 0.1684, 0.1335, 0.1751, 7.187e-05, 0.1189, 0.1162, 7.187e-05, 0.6158, 0.2475, 0.1162, 7.187e-05, 7.187e-05, 0.1189, 0.1138, 0.1085, 0.1271, 0.1319, 7.187e-05, 0.1189, 0.1335, 0.1751, 0.06643, 0.1411, 7.187e-05, 0.1189, 0.1271, 0.1319, 0.3306, 0.2178, 0.1551, 0.1568, 0.06643, 0.1411, 0.1271, 0.1319, 0.002567, 0.446, 7.187e-05, 0.3309, 0.1794, 0.3309, 0.4479, 0.1684, 0.8634, 0.3308, 0.3306, 0.2178, 0.1408, 0.2178, 0.1271, 0.1319, 0.1335, 0.1751])
me_mesh_024.use_remesh_preserve_volume = False
me_mesh_024.use_remesh_preserve_attributes = False
me_mesh_024.use_mirror_vertex_groups = False
me_mesh_024.update()
me_mesh_023 = bpy.data.meshes.new('Mesh.023')
me_mesh_023.from_pydata([(-0.4337, 0.02184, -0.003138), (-0.07226, 0.04054, -0.003138), (-0.2898, 0.0293, -0.05341), (-0.426, 0.02225, -0.05343), (-0.4308, 0.02199, -0.02291), (-0.4411, 0.02144, 0.04677), (0.1449, 0.05176, 0.04704), (0.3642, 0.06292, -0.003138), (0.3642, 0.06288, -0.02319), (0.03761, 0.04608, -0.05335), (0.3641, 0.063, 0.04714), (0.3701, 0.05683, -0.003138), (0.1618, 0.0523, -0.05332), (0.3849, 0.04166, 0.04712), (0.3804, 0.04618, -0.003138), (0.03825, -0.02317, -0.003138), (-0.06889, 0.005747, -0.05337), (0.3455, 0.03893, -0.003138), (0.3995, 0.02649, 0.04711), (0.3993, 0.02655, 0.02041), (0.3701, 0.04396, -0.003138), (-0.4265, -0.1154, -0.003675), (-0.4232, -0.08023, -0.03812), (-0.3654, -0.05334, -0.05344), (-0.1781, -0.06634, -0.003138), (0.145, -0.05198, 0.04692), (-0.08686, -0.0981, 0.04678), (0.3993, -0.0003026, 0.04708), (0.3847, -0.003448, 0.04707), (0.2988, -0.02101, 0.04702), (-0.4366, -0.06438, 0.04667), (-0.4217, -0.06453, -0.05345), (-0.4227, -0.07412, -0.0441), (-0.4291, -0.06634, -0.003138)], [], [(16, 15, 25, 26, 21, 22, 23), (22, 32, 31, 23), (29, 25, 15, 17), (28, 29, 17, 8, 20), (27, 19, 18), (1, 2, 3, 4, 5, 6), (20, 8, 14, 19, 27, 28), (10, 13, 11, 8, 7), (15, 16, 12, 8, 17), (9, 2, 1, 6, 10, 7, 8), (9, 8, 12), (21, 26, 30), (14, 8, 11, 13, 18, 19), (5, 30, 26, 25, 29, 28, 27, 18, 13, 10, 6), (22, 21, 30, 5, 4, 32), (2, 9, 12, 16, 23, 31, 3), (3, 31, 32, 4), (33, 24, 15, 17, 20, 14, 11, 7, 1, 0)])
me_mesh_023.polygons.foreach_set('use_smooth', [1, 1, 1, 1, 1, 1, 1, 1, 1, 1, 1, 1, 1, 0, 0, 0, 0, 0])
_uv = me_mesh_023.uv_layers.new(name='UV coord')
_uv.uv.foreach_set('vector', [0.3897, 0.1202, 0.5059, 0.1604, 0.6396, 0.2219, 0.3794, 0.2201, 0.04373, 0.1658, 0.049, 0.1669, 0.08105, 0.1498, 0.049, 0.1669, 0.05499, 0.1788, 0.06326, 0.1901, 0.08105, 0.1498, 0.84, 0.1975, 0.6396, 0.2219, 0.5059, 0.1604, 0.9052, 0.04356, 0.9562, 0.1686, 0.84, 0.1975, 0.9052, 0.04356, 0.7908, 0.006473, 0.8014, 0.03885, 0.9807, 0.134, 0.9748, 0.1053, 0.9999, 0.1049, 0.4006, 0.1211, 0.1825, 0.1666, 0.05148, 0.1545, 0.03387, 0.1681, 7.288e-05, 0.171, 0.6739, 0.06596, 0.8014, 0.03885, 0.7908, 0.006473, 0.8077, 0.02854, 0.9748, 0.1053, 0.9807, 0.134, 0.9562, 0.1686, 0.9437, 0.08579, 0.9738, 0.07705, 0.8025, 0.008429, 0.7908, 0.006473, 0.9429, 0.1604, 0.5059, 0.1604, 0.3897, 0.1202, 0.6017, 0.04697, 0.7908, 0.006473, 0.7801, 0.05699, 0.4861, 0.06883, 0.1825, 0.1666, 0.4006, 0.1211, 0.6739, 0.06596, 0.9437, 0.08579, 0.9429, 0.1604, 0.7908, 0.006473, 0.4861, 0.06883, 0.7908, 0.006473, 0.6017, 0.04697, 0.04373, 0.1658, 0.3794, 0.2201, 0.02203, 0.1795, 0.9559, 0.09136, 0.7908, 0.006473, 0.9494, 0.1241, 0.9738, 0.07705, 0.9999, 0.1049, 0.9748, 0.1053, 7.288e-05, 0.171, 0.02203, 0.1795, 0.3794, 0.2201, 0.6396, 0.2219, 0.84, 0.1975, 0.9562, 0.1686, 0.9807, 0.134, 0.9999, 0.1049, 0.9738, 0.07705, 0.9437, 0.08579, 0.6739, 0.06596, 0.049, 0.1669, 0.04373, 0.1658, 0.02203, 0.1795, 7.288e-05, 0.171, 0.03387, 0.1681, 0.05499, 0.1788, 0.1825, 0.1666, 0.4861, 0.06883, 0.6017, 0.04697, 0.3897, 0.1202, 0.08105, 0.1498, 0.06326, 0.1901, 0.05148, 0.1545, 0.05148, 0.1545, 0.06326, 0.1901, 0.05499, 0.1788, 0.03387, 0.1681, 7.288e-05, 0.3018, 0.178, 0.36, 0.2719, 0.3337, 0.4547, 0.3146, 0.4626, 0.32, 0.471, 0.3206, 0.4776, 0.3063, 0.4823, 0.2926, 0.4585, 0.222, 0.005965, 0.222])
me_mesh_023.use_remesh_preserve_volume = False
me_mesh_023.use_remesh_preserve_attributes = False
me_mesh_023.use_mirror_vertex_groups = False
me_mesh_023.update()
me_mesh_022 = bpy.data.meshes.new('Mesh.022')
me_mesh_022.from_pydata([(-0.3324, 0.307, 0.02323), (-0.3316, 0.3069, 0.07214), (-0.3318, -0.06366, 0.01714), (-0.3319, -0.06343, 0.06586), (0.2297, 0.3063, -0.04822), (0.2304, 0.307, 0.0005667), (0.4341, -0.5505, -0.08998), (0.4334, -0.5497, -0.04074)], [], [(5, 4, 0), (3, 1, 0), (7, 6, 5), (2, 3, 0), (3, 2, 6), (6, 2, 0), (7, 3, 6), (4, 6, 0), (1, 5, 0), (6, 4, 5), (1, 3, 7, 5)])
me_mesh_022.polygons.foreach_set('use_smooth', [True] * 11)
_uv = me_mesh_022.uv_layers.new(name='UV coord')
_uv.uv.foreach_set('vector', [0.0, 0.0, 1.0, 0.0, 1.0, 1.0, 0.0, 0.0, 1.0, 0.0, 1.0, 1.0, 0.0, 0.0, 1.0, 0.0, 1.0, 1.0, 0.0, 0.0, 1.0, 0.0, 1.0, 1.0, 0.0, 0.0, 1.0, 0.0, 1.0, 1.0, 0.0, 0.0, 1.0, 0.0, 1.0, 1.0, 0.0, 0.0, 1.0, 0.0, 1.0, 1.0, 0.0, 0.0, 1.0, 0.0, 1.0, 1.0, 0.0, 0.0, 1.0, 0.0, 1.0, 1.0, 0.0, 0.0, 1.0, 0.0, 1.0, 1.0, 0.0, 0.0, 1.0, 0.0, 1.0, 1.0, 0.0, 1.0])
me_mesh_022.use_remesh_preserve_volume = False
me_mesh_022.use_remesh_preserve_attributes = False
me_mesh_022.use_mirror_vertex_groups = False
me_mesh_022.update()
me_mesh_021 = bpy.data.meshes.new('Mesh.021')
me_mesh_021.from_pydata([(0.2262, -0.111, -0.0193), (0.2117, -0.1083, -0.001947), (0.1127, -0.1135, -0.01932), (-0.07115, 0.07125, 0.03653), (-0.02963, 0.04488, 0.03088), (0.08287, -0.01175, -0.01929), (-0.06981, 0.07642, 0.02217), (-0.07063, 0.07328, 0.03088), (0.1006, -0.1137, -0.01932), (-0.07876, 0.06047, 0.03088), (-0.1137, 0.01097, 0.004947), (-0.1069, -0.04787, -0.01933), (-0.01681, 0.05681, -0.01929), (-0.06627, 0.0908, -0.01919), (-0.1104, 0.02133, -0.01931)], [], [(0, 1, 2), (8, 1, 4, 3, 10, 11), (6, 13, 14, 10, 3), (2, 1, 8), (12, 13, 6, 5), (12, 14, 13), (8, 11, 14, 12, 5, 0, 2), (1, 0, 5, 6, 3, 4), (14, 11, 10), (7, 9, 4)])
me_mesh_021.polygons.foreach_set('use_smooth', [1, 1, 0, 1, 1, 0, 0, 1, 0, 0])
_uv = me_mesh_021.uv_layers.new(name='UV coord')
_uv.uv.foreach_set('vector', [0.0, 0.0, 1.0, 0.0, 1.0, 1.0, 0.5, 1.0, 0.933, 0.75, 0.933, 0.25, 0.5, 0.0, 0.06699, 0.25, 0.06699, 0.75, 0.5, 1.0, 0.9755, 0.6545, 0.7939, 0.09549, 0.2061, 0.09549, 0.02447, 0.6545, 0.0, 0.0, 1.0, 0.0, 1.0, 1.0, 0.0, 0.0, 1.0, 0.0, 1.0, 1.0, 0.0, 1.0, 0.0, 0.0, 1.0, 0.0, 1.0, 1.0, 0.5, 1.0, 0.8909, 0.8117, 0.9875, 0.3887, 0.7169, 0.04952, 0.2831, 0.04952, 0.01254, 0.3887, 0.1091, 0.8117, 0.5, 1.0, 0.933, 0.75, 0.933, 0.25, 0.5, 0.0, 0.06699, 0.25, 0.06699, 0.75, 0.0, 0.0, 1.0, 0.0, 1.0, 1.0, 0.07526, 0.4462, 6.679e-05, 6.716e-05, 0.9999, 6.679e-05])
me_mesh_021.use_remesh_preserve_volume = False
me_mesh_021.use_remesh_preserve_attributes = False
me_mesh_021.use_mirror_vertex_groups = False
me_mesh_021.update()
me_mesh_020 = bpy.data.meshes.new('Mesh.020')
me_mesh_020.from_pydata([(0.5312, 0.1191, 0.002142), (0.5311, 0.1192, -0.0478), (0.4948, 0.2719, -0.04778), (0.4588, 0.4234, 0.002142), (0.4219, 0.5781, 0.002142), (0.4338, 0.5276, -0.04773), (0.4212, 0.5804, -0.04761), (0.4228, 0.5748, 0.05202), (0.4216, 0.5792, -0.02103), (0.2405, -0.1056, 0.002142), (0.09616, -0.217, -0.04795), (0.5312, 0.119, 0.05229), (-0.05121, -0.3308, 0.002142), (-0.0496, -0.3295, -0.048), (0.3853, 0.006185, 0.0524), (-0.05982, -0.3224, 0.002142), (-0.0794, -0.3004, -0.048), (0.1873, -0.1467, 0.05255), (0.1654, -0.1636, 0.05254), (-0.05186, -0.3313, 0.02253), (-0.08649, -0.2943, -0.02023), (-0.09097, -0.2887, -0.048), (-0.06837, -0.3137, 0.002142), (-0.05185, -0.331, 0.05239), (-0.08654, -0.2943, 0.002142), (-0.09296, -0.2863, 0.002142), (-0.09604, -0.2823, -0.048), (-0.0649, -0.3175, 0.0524), (-0.1283, -0.241, 0.002142), (-0.1491, -0.2144, -0.048), (-0.08666, -0.2943, 0.05242), (-0.169, -0.1886, 0.002142), (-0.1695, -0.1881, -0.048), (-0.08986, -0.2903, 0.05242), (-0.1075, -0.2677, 0.05244), (-0.1797, -0.1626, 0.002142), (-0.1859, -0.1476, -0.04799), (-0.1685, -0.1892, 0.05248), (-0.1835, -0.152, 0.002142), (-0.1916, -0.1315, -0.04799), (-0.3186, 0.4034, -0.02061), (-0.3191, 0.4042, -0.04022), (-0.3027, 0.3349, -0.04772), (-0.2838, 0.2555, -0.0479), (-0.1735, -0.1777, 0.05248), (-0.317, 0.4027, 0.002142), (-0.1759, -0.1701, 0.05249), (-0.2335, 0.06929, 0.05253), (-0.3152, 0.4019, 0.02724), (-0.3192, 0.4046, -0.04756), (-0.3133, 0.4011, 0.05234), (0.06791, 0.4941, 0.002142)], [], [(11, 0, 3, 7), (0, 1, 2, 3), (25, 33, 34, 28), (26, 25, 28, 29), (7, 8, 51, 48, 50), (27, 30, 24, 22, 19), (36, 35, 38, 39), (7, 3, 4), (24, 30, 33, 25), (31, 37, 44, 35), (50, 48, 40, 39, 38, 46, 47), (51, 45, 38, 35, 31, 28, 25, 24, 22, 15, 12, 9, 0, 3, 4), (19, 18, 23), (20, 22, 24), (12, 13, 10, 9), (8, 4, 3, 2, 5, 6), (43, 5, 2, 1, 10, 13, 16, 21, 26, 29, 32, 36, 39), (7, 50, 47, 17, 14, 11), (29, 28, 34, 37, 31, 32), (17, 47, 46, 44, 37, 34, 33, 30, 27, 23, 18), (26, 21, 20, 24, 25), (42, 41, 49), (15, 16, 13, 12, 19), (27, 19, 23), (32, 31, 35, 36), (46, 38, 44), (20, 21, 16, 15, 19, 22), (18, 19, 12, 9, 14, 17), (0, 11, 14, 9, 10, 1), (44, 38, 35), (40, 41, 42, 43, 39), (40, 48, 51, 8, 6, 49, 41), (8, 7, 4), (49, 6, 5, 43, 42)])
me_mesh_020.polygons.foreach_set('use_smooth', [1, 1, 1, 1, 0, 1, 1, 1, 1, 1, 1, 0, 1, 1, 1, 1, 0, 0, 1, 0, 1, 1, 1, 1, 1, 1, 1, 1, 1, 1, 1, 0, 1, 0])
_uv = me_mesh_020.uv_layers.new(name='UVMap')
_uv.uv.foreach_set('vector', [0.563, 0.04769, 0.5924, 0.000127, 0.5964, 0.3548, 0.5566, 0.4579, 0.5964, 0.9964, 0.5545, 0.9405, 0.5624, 0.7934, 0.5764, 0.6395, 0.0472, 0.09282, 0.1069, 0.1251, 0.09833, 0.1677, 0.02521, 0.207, 0.05835, 0.7585, 0.003786, 0.7848, 0.000127, 0.673, 0.06565, 0.6323, 0.5566, 0.4579, 0.5514, 0.5048, 0.4601, 0.469, 0.3863, 0.4488, 0.3884, 0.4124, 0.1152, 0.101, 0.111, 0.1111, 0.05253, 0.07361, 0.07814, 0.04967, 0.1134, 0.06113, 0.09995, 0.5419, 0.04025, 0.4659, 0.05481, 0.4489, 0.1182, 0.5186, 0.5566, 0.4579, 0.5964, 0.3548, 0.5568, 0.4795, 0.05253, 0.07361, 0.111, 0.1111, 0.1069, 0.1251, 0.0472, 0.09282, 0.003554, 0.341, 0.0902, 0.2568, 0.09451, 0.3019, 0.04102, 0.4223, 0.3884, 0.4124, 0.3863, 0.4488, 0.3857, 0.4659, 0.1182, 0.5186, 0.05481, 0.4489, 0.1009, 0.334, 0.2949, 0.3581, 0.9993, 0.3225, 0.9999, 0.000127, 0.7032, 0.0001271, 0.6549, 0.007732, 0.6254, 0.02437, 0.6101, 0.04612, 0.6028, 0.05778, 0.5995, 0.06398, 0.5979, 0.06725, 0.5972, 0.06897, 0.5967, 0.07082, 0.6751, 0.3449, 0.7533, 0.6181, 0.9159, 0.6188, 0.9987, 0.619, 0.1134, 0.06113, 0.2841, 0.09238, 0.1204, 0.0938, 0.02892, 0.7968, 0.01426, 0.846, 0.006104, 0.8036, 0.0213, 0.881, 0.06063, 0.8209, 0.183, 0.8671, 0.3166, 0.96, 0.5514, 0.5048, 0.5568, 0.4795, 0.5764, 0.6395, 0.5624, 0.7934, 0.5317, 0.5865, 0.5316, 0.5376, 0.2523, 0.5328, 0.5317, 0.5865, 0.5624, 0.7934, 0.5545, 0.9405, 0.183, 0.8671, 0.06063, 0.8209, 0.05695, 0.8025, 0.0568, 0.78, 0.05835, 0.7585, 0.06565, 0.6323, 0.07772, 0.582, 0.09995, 0.5419, 0.1182, 0.5186, 0.4653, 0.5336, 0.3397, 0.3524, 0.2798, 0.2275, 0.4142, 0.04933, 0.5277, 0.1184, 0.6125, 0.1943, 0.06565, 0.6323, 0.000127, 0.673, 0.09833, 0.1677, 0.0902, 0.2568, 0.003554, 0.341, 0.07772, 0.582, 0.3462, 0.0943, 0.2949, 0.3581, 0.1009, 0.334, 0.09451, 0.3019, 0.0902, 0.2568, 0.09833, 0.1677, 0.1069, 0.1251, 0.111, 0.1111, 0.1152, 0.101, 0.1204, 0.0938, 0.2841, 0.09238, 0.05835, 0.7585, 0.0568, 0.78, 0.02892, 0.7968, 0.006104, 0.8036, 0.003786, 0.7848, 0.3193, 0.5113, 0.3862, 0.494, 0.3851, 0.5137, 0.09061, 0.03814, 0.05695, 0.8025, 0.06063, 0.8209, 0.1044, 0.02581, 0.1134, 0.06113, 0.1152, 0.101, 0.1134, 0.06113, 0.1204, 0.0938, 0.07772, 0.582, 0.01848, 0.5332, 0.04025, 0.4659, 0.09995, 0.5419, 0.1009, 0.334, 0.05481, 0.4489, 0.09451, 0.3019, 0.02892, 0.7968, 0.0568, 0.78, 0.05695, 0.8025, 0.09061, 0.03814, 0.1134, 0.06113, 0.07814, 0.04967, 0.2841, 0.09238, 0.1134, 0.06113, 0.1044, 0.02581, 0.3338, 0.008567, 0.4655, 0.05593, 0.3462, 0.0943, 0.5964, 0.9964, 0.563, 0.04769, 0.4655, 0.05593, 0.3338, 0.008567, 0.183, 0.8671, 0.5545, 0.9405, 0.09451, 0.3019, 0.05481, 0.4489, 0.04102, 0.4223, 0.3857, 0.4659, 0.3862, 0.494, 0.3193, 0.5113, 0.2523, 0.5328, 0.1182, 0.5186, 0.3857, 0.4659, 0.3863, 0.4488, 0.4601, 0.469, 0.5514, 0.5048, 0.5316, 0.5376, 0.3851, 0.5137, 0.3862, 0.494, 0.5514, 0.5048, 0.5566, 0.4579, 0.5568, 0.4795, 0.3851, 0.5137, 0.5316, 0.5376, 0.5317, 0.5865, 0.2523, 0.5328, 0.3193, 0.5113])
me_mesh_020.use_remesh_preserve_volume = False
me_mesh_020.use_remesh_preserve_attributes = False
me_mesh_020.use_mirror_vertex_groups = False
me_mesh_020.update()
me_mesh_019 = bpy.data.meshes.new('Mesh.019')
me_mesh_019.from_pydata([(-0.0267, -0.01983, 0.005279), (0.007297, 0.0416, -0.02204), (-0.05395, -0.0198, -0.02206), (-0.004217, -0.01985, 0.0277), (0.01946, 0.003878, 0.02765), (0.01931, 0.05361, -0.02204), (0.01946, -0.01984, 0.02757), (0.01933, -0.01978, -0.02205)], [], [(0, 1, 2), (4, 3, 6), (7, 5, 4, 6), (7, 2, 1, 5), (4, 5, 1, 0, 3), (7, 6, 3, 0, 2)])
me_mesh_019.polygons.foreach_set('use_smooth', [1, 1, 0, 0, 1, 0])
_uv = me_mesh_019.uv_layers.new(name='UV coord')
_uv.uv.foreach_set('vector', [0.0, 0.0, 1.0, 0.0, 1.0, 1.0, 0.0, 0.0, 1.0, 0.0, 1.0, 1.0, 0.0, 0.0, 1.0, 0.0, 1.0, 1.0, 0.0, 1.0, 0.0, 0.0, 1.0, 0.0, 1.0, 1.0, 0.0, 1.0, 0.5, 1.0, 0.9755, 0.6545, 0.7939, 0.09549, 0.2061, 0.09549, 0.02447, 0.6545, 0.5, 1.0, 0.9755, 0.6545, 0.7939, 0.09549, 0.2061, 0.09549, 0.02447, 0.6545])
me_mesh_019.use_remesh_preserve_volume = False
me_mesh_019.use_remesh_preserve_attributes = False
me_mesh_019.use_mirror_vertex_groups = False
me_mesh_019.update()
me_mesh_018 = bpy.data.meshes.new('Mesh.018')
me_mesh_018.from_pydata([(-0.2207, 0.06933, 0.002334), (-0.3601, 0.06241, -0.01976), (-0.3669, 0.05176, 0.02722), (-0.3704, 0.04606, 0.05246), (-0.1558, 0.06398, 0.05256), (-0.03896, 0.07834, 0.03113), (-0.3633, 0.0574, 0.002334), (-0.0223, 0.0751, 0.05263), (-0.1314, 0.07389, 0.002334), (-0.2925, 0.06614, -0.04789), (-0.3557, 0.06291, -0.0479), (-0.02591, 0.07611, 0.002334), (-0.03901, 0.07855, 0.002334), (-0.004664, 0.07182, 0.05263), (-0.03906, 0.07877, -0.02878), (-0.1604, 0.07279, -0.04787), (0.01773, 0.06756, 0.002334), (0.0171, 0.06755, 0.05263), (-0.0231, 0.07569, -0.04785), (0.2999, 0.01081, 0.05267), (0.2062, 0.02976, 0.002334), (0.01836, 0.06757, -0.04785), (0.3623, -0.001825, 0.05267), (0.3621, -0.001846, 0.002334), (0.1127, 0.04864, -0.04784), (0.362, -0.001868, -0.0478), (0.3882, -0.03538, 0.05267), (0.427, -0.08578, 0.002334), (0.4439, -0.1081, 0.05261), (0.4441, -0.1081, 0.002334), (0.4442, -0.1082, -0.02004), (0.4396, -0.1024, -0.04781), (0.2583, -0.1177, -0.04785), (-0.3529, -0.1491, 0.002334), (-0.35, -0.149, -0.01704), (-0.3452, -0.1488, -0.04796), (-0.3603, -0.1494, 0.05224), (0.1322, -0.1243, -0.04787), (-0.3574, -0.06113, 0.002334)], [], [(38, 34, 36, 3, 2), (32, 30, 37), (15, 14, 18), (26, 27, 30, 31, 25, 23, 22), (5, 4, 7), (35, 10, 9, 15, 18, 21, 24, 25, 31, 32, 37), (19, 22, 23, 25, 24, 20), (16, 11, 13, 17), (35, 34, 38, 2, 1, 10), (31, 30, 32), (37, 30, 29, 28, 36, 34, 35), (5, 12, 8), (27, 26, 28, 29, 30), (9, 10, 1, 0, 5, 8), (12, 14, 15, 9, 8), (16, 17, 19, 20, 24, 21), (16, 21, 18, 14, 11), (7, 13, 11, 14, 12, 5), (0, 1, 2, 3, 4, 5), (28, 26, 22, 19, 17, 13, 7, 4, 3, 36), (20, 16, 11, 12, 8, 0, 6, 38, 33, 29, 27, 23)])
me_mesh_018.polygons.foreach_set('use_smooth', [0, 1, 1, 1, 1, 0, 1, 1, 0, 1, 1, 1, 1, 1, 1, 1, 1, 1, 1, 0, 0])
_uv = me_mesh_018.uv_layers.new(name='UV coord')
_uv.uv.foreach_set('vector', [0.01704, 0.4746, 0.003122, 0.4623, 0.003431, 0.4744, 0.01983, 0.4896, 0.02742, 0.4904, 0.06548, 0.5017, 0.3353, 0.6532, 0.05394, 0.4934, 0.02998, 0.5045, 0.01647, 0.5296, 0.02035, 0.5368, 0.2507, 0.2723, 0.3783, 0.7498, 0.3353, 0.6532, 0.2466, 0.7176, 0.1858, 0.8646, 0.1968, 0.0001029, 0.174, 0.2136, 0.01775, 0.4241, 0.02247, 0.4672, 0.02528, 0.4185, 0.001679, 0.4543, 0.04544, 0.4773, 0.03643, 0.4856, 0.02998, 0.5045, 0.02035, 0.5368, 0.01907, 0.5622, 0.02035, 0.6333, 0.1858, 0.8646, 0.2466, 0.7176, 0.06548, 0.5017, 0.05394, 0.4934, 0.07824, 0.2601, 0.174, 0.2136, 0.1968, 0.0001029, 0.1858, 0.8646, 0.02035, 0.6333, 0.0001029, 0.7509, 0.01106, 0.3804, 0.008584, 0.4162, 0.02838, 0.406, 0.03315, 0.3894, 0.001679, 0.4543, 0.003122, 0.4623, 0.01704, 0.4746, 0.02742, 0.4904, 0.03613, 0.4854, 0.04544, 0.4773, 0.2466, 0.7176, 0.3353, 0.6532, 0.06548, 0.5017, 0.05394, 0.4934, 0.3353, 0.6532, 0.4124, 0.5485, 0.2924, 0.3926, 0.003431, 0.4744, 0.003122, 0.4623, 0.001679, 0.4543, 0.01775, 0.4241, 0.009193, 0.4243, 0.01966, 0.4568, 0.4604, 0.3422, 0.2507, 0.2723, 0.2924, 0.3926, 0.4124, 0.5485, 0.3353, 0.6532, 0.03643, 0.4856, 0.04544, 0.4773, 0.03613, 0.4854, 0.02535, 0.4778, 0.01775, 0.4241, 0.01966, 0.4568, 0.009009, 0.5254, 0.01647, 0.5296, 0.02998, 0.5045, 0.03643, 0.4856, 0.01973, 0.4981, 0.01106, 0.3804, 0.03315, 0.3894, 0.07824, 0.2601, 0.04968, 0.2816, 0.02035, 0.6333, 0.01907, 0.5622, 0.0001032, 0.5555, 0.01907, 0.5622, 0.02035, 0.5368, 0.01647, 0.5296, 0.007456, 0.5303, 0.02528, 0.4185, 0.02838, 0.406, 0.008584, 0.4162, 0.01647, 0.5296, 0.009009, 0.5254, 0.01775, 0.4241, 0.02535, 0.4778, 0.03613, 0.4854, 0.02742, 0.4904, 0.01983, 0.4896, 0.02247, 0.4672, 0.01775, 0.4241, 0.2924, 0.3926, 0.2507, 0.2723, 0.174, 0.2136, 0.07824, 0.2601, 0.03315, 0.3894, 0.02838, 0.406, 0.02528, 0.4185, 0.02247, 0.4672, 0.01983, 0.4896, 0.003431, 0.4744, 0.7223, 0.0357, 0.5686, 0.02175, 0.5697, 0.02124, 0.5701, 0.02094, 0.5703, 0.02049, 0.5634, 0.0001029, 0.4606, 0.07338, 0.4709, 0.1576, 0.4762, 0.248, 0.957, 0.248, 0.9147, 0.1516, 0.8703, 0.06866])
me_mesh_018.use_remesh_preserve_volume = False
me_mesh_018.use_remesh_preserve_attributes = False
me_mesh_018.use_mirror_vertex_groups = False
me_mesh_018.update()
me_mesh_017 = bpy.data.meshes.new('Mesh.017')
me_mesh_017.from_pydata([(-0.1192, -0.001808, -0.005959), (0.03884, -0.09565, -0.006256), (0.09308, -0.1278, -0.006257), (-0.1133, 0.002122, 0.01875), (0.101, -0.07207, -0.006241), (0.1268, 0.1289, -0.005817), (-0.0621, 0.08295, 0.01758), (-0.0651, 0.08335, -0.005804)], [], [(7, 0, 3), (6, 7, 3), (5, 7, 6), (1, 4, 2), (3, 0, 1, 2), (4, 5, 6, 3, 2), (7, 5, 4, 1, 0)])
me_mesh_017.polygons.foreach_set('use_smooth', [0, 0, 0, 0, 1, 1, 0])
_uv = me_mesh_017.uv_layers.new(name='UV coord')
_uv.uv.foreach_set('vector', [0.0, 0.0, 1.0, 0.0, 1.0, 1.0, 0.0, 0.0, 1.0, 0.0, 1.0, 1.0, 0.0, 0.0, 1.0, 0.0, 1.0, 1.0, 0.0, 0.0, 1.0, 0.0, 1.0, 1.0, 0.0, 0.0, 1.0, 0.0, 1.0, 1.0, 0.0, 1.0, 0.5, 1.0, 0.9755, 0.6545, 0.7939, 0.09549, 0.2061, 0.09549, 0.02447, 0.6545, 0.5, 1.0, 0.9755, 0.6545, 0.7939, 0.09549, 0.2061, 0.09549, 0.02447, 0.6545])
me_mesh_017.use_remesh_preserve_volume = False
me_mesh_017.use_remesh_preserve_attributes = False
me_mesh_017.use_mirror_vertex_groups = False
me_mesh_017.update()
me_mesh_016 = bpy.data.meshes.new('Mesh.016')
me_mesh_016.from_pydata([(0.3769, -0.1597, 0.0536), (0.3885, -0.1684, 0.0536), (0.3804, -0.1466, 0.003262), (0.3747, -0.1424, 0.003262), (0.3932, -0.1805, 0.003262), (0.3931, -0.1805, 0.0536), (0.169, -0.1352, 0.05358), (-0.005929, -0.0998, 0.03165), (0.0824, -0.1177, 0.003262), (-0.1909, 0.2319, 0.03365), (-0.1917, 0.2263, 0.0536), (0.02751, 0.09324, 0.003262), (0.01088, -0.1031, 0.05356), (0.006808, -0.1023, 0.003262), (-0.1267, 0.1914, 0.003262), (-0.1944, 0.2345, -0.003211), (-0.1938, 0.234, 0.003262), (-0.1667, 0.002104, 0.05355), (-0.005946, -0.09956, 0.003262), (0.01713, 0.09932, -0.04686), (-0.1149, -0.03034, 0.003262), (-0.2861, 0.07796, 0.05304), (0.3734, -0.1281, -0.04687), (-0.04656, 0.1371, -0.04686), (-0.2031, 0.2302, -0.04657), (-0.197, 0.2343, -0.02137), (-0.2886, 0.08011, 0.02524), (-0.2899, 0.08121, 0.0106), (-0.2365, 0.04727, 0.003262), (0.3933, -0.1805, -0.04688), (-0.2893, 0.08372, 0.003262), (-0.2851, 0.1009, -0.0468), (-0.2344, 0.06589, -0.04691), (-0.1111, -0.01931, -0.04692), (-0.005965, -0.09928, -0.02843), (0.2384, -0.1492, -0.0469), (0.009582, -0.1024, -0.04692), (0.02932, -0.1066, -0.04692)], [], [(25, 19, 23, 24), (19, 25, 15, 22), (7, 17, 21, 20, 18), (8, 7, 13, 37, 35), (34, 18, 20), (35, 29, 4, 8), (5, 4, 29, 22, 2, 1), (0, 3, 22, 11, 9, 10), (20, 21, 26, 27, 28, 34), (22, 15, 16, 14, 11), (4, 2, 3, 11, 14, 16, 30, 28, 20, 18, 13, 8), (0, 1, 2, 22, 3), (36, 37, 13, 18, 34), (37, 36, 33, 32, 23, 19, 22, 29, 35), (12, 7, 6), (17, 7, 12), (9, 16, 15, 25, 26, 21, 10), (7, 18, 13), (36, 34, 33), (16, 9, 11, 14), (32, 31, 24, 23), (0, 10, 21, 17, 12, 6, 5, 1), (33, 34, 28, 27, 31, 32), (4, 5, 6, 7, 8), (31, 27, 26, 25, 24)])
me_mesh_016.polygons.foreach_set('use_smooth', [1, 1, 1, 1, 1, 1, 1, 1, 1, 1, 0, 1, 1, 0, 1, 1, 0, 1, 1, 1, 0, 0, 1, 1, 0])
_uv = me_mesh_016.uv_layers.new(name='UV coord')
_uv.uv.foreach_set('vector', [0.5037, 0.09349, 0.6582, 0.2661, 0.6077, 0.226, 0.5111, 0.1392, 0.6582, 0.2661, 0.5037, 0.09349, 0.5063, 0.04274, 0.9375, 0.5336, 0.3204, 0.4611, 0.381, 0.3308, 0.4433, 0.2475, 0.4024, 0.3846, 0.332, 0.4927, 0.2417, 0.5523, 0.3204, 0.4611, 0.3218, 0.5026, 0.6723, 0.5045, 0.8475, 0.5596, 0.6328, 0.5128, 0.6193, 0.5563, 0.5274, 0.4324, 0.8475, 0.5596, 0.9392, 0.5769, 0.9713, 0.6392, 0.7167, 0.5918, 0.08387, 0.5492, 0.9713, 0.6392, 0.9392, 0.5769, 0.9375, 0.5336, 0.9999, 0.5552, 0.08309, 0.5358, 0.09044, 0.5171, 0.0003297, 0.4628, 0.9375, 0.5336, 0.758, 0.2542, 0.4633, 0.065, 0.4423, 0.1479, 0.4024, 0.3846, 0.4433, 0.2475, 0.4541, 0.2522, 0.4644, 0.2582, 0.4443, 0.3185, 0.6328, 0.5128, 0.9375, 0.5336, 0.5063, 0.04274, 0.5015, 0.0001131, 0.6452, 0.125, 0.758, 0.2542, 0.5049, 0.6553, 0.5001, 0.6529, 0.4991, 0.6537, 0.1921, 0.6394, 0.05829, 0.6394, 0.0001131, 0.6394, 0.0002028, 0.8437, 0.2243, 0.857, 0.3404, 0.8251, 0.3958, 0.8017, 0.4506, 0.733, 0.4765, 0.6959, 0.09044, 0.5171, 0.08309, 0.5358, 0.0001131, 0.4889, 0.9375, 0.5336, 0.0003297, 0.4628, 0.6519, 0.4965, 0.6723, 0.5045, 0.6318, 0.5663, 0.6193, 0.5563, 0.6328, 0.5128, 0.6723, 0.5045, 0.6519, 0.4965, 0.56, 0.3659, 0.5049, 0.2877, 0.6077, 0.226, 0.6582, 0.2661, 0.9375, 0.5336, 0.9392, 0.5769, 0.8475, 0.5596, 0.3018, 0.4459, 0.3204, 0.4611, 0.2047, 0.4994, 0.381, 0.3308, 0.3204, 0.4611, 0.3018, 0.4459, 0.4633, 0.065, 0.5015, 0.0001131, 0.5063, 0.04274, 0.5037, 0.09349, 0.4541, 0.2522, 0.4433, 0.2475, 0.4423, 0.1479, 0.3204, 0.4611, 0.332, 0.4927, 0.3218, 0.5026, 0.6519, 0.4965, 0.6328, 0.5128, 0.56, 0.3659, 0.5015, 0.0001131, 0.4633, 0.065, 0.2266, 0.2016, 0.3882, 0.06735, 0.5049, 0.2877, 0.468, 0.2582, 0.5111, 0.1392, 0.6077, 0.226, 0.09044, 0.5171, 0.4423, 0.1479, 0.4433, 0.2475, 0.381, 0.3308, 0.3018, 0.4459, 0.2047, 0.4994, 0.08387, 0.5492, 0.08309, 0.5358, 0.56, 0.3659, 0.6328, 0.5128, 0.4443, 0.3185, 0.4644, 0.2582, 0.468, 0.2582, 0.5049, 0.2877, 0.03052, 0.6392, 0.08387, 0.5492, 0.2047, 0.4994, 0.3204, 0.4611, 0.2417, 0.5523, 0.468, 0.2582, 0.4644, 0.2582, 0.4541, 0.2522, 0.5037, 0.09349, 0.5111, 0.1392])
me_mesh_016.use_remesh_preserve_volume = False
me_mesh_016.use_remesh_preserve_attributes = False
me_mesh_016.use_mirror_vertex_groups = False
me_mesh_016.update()
me_mesh_015 = bpy.data.meshes.new('Mesh.015')
me_mesh_015.from_pydata([(0.0126, 0.04663, 0.03208), (0.005137, 0.04904, 0.0255), (0.01263, -0.01876, 0.01355), (-0.03501, 0.04161, -0.01657), (-0.03327, 0.03552, -0.01659), (0.01266, -0.08285, -0.004771), (0.01264, -0.1241, -0.01661), (0.01261, 0.05292, -0.01658)], [], [(7, 3, 1, 0), (3, 7, 4), (6, 7, 5), (5, 7, 0, 2), (0, 1, 2), (2, 1, 3, 4, 6, 5), (6, 4, 7)])
me_mesh_015.polygons.foreach_set('use_smooth', [0, 0, 0, 0, 1, 1, 0])
_uv = me_mesh_015.uv_layers.new(name='UV coord')
_uv.uv.foreach_set('vector', [0.0, 0.0, 1.0, 0.0, 1.0, 1.0, 0.0, 1.0, 0.0, 0.0, 1.0, 0.0, 1.0, 1.0, 0.0, 0.0, 1.0, 0.0, 1.0, 1.0, 0.0, 0.0, 1.0, 0.0, 1.0, 1.0, 0.0, 1.0, 0.0, 0.0, 1.0, 0.0, 1.0, 1.0, 0.5, 1.0, 0.933, 0.75, 0.933, 0.25, 0.5, 0.0, 0.06699, 0.25, 0.06699, 0.75, 0.0, 0.0, 1.0, 0.0, 1.0, 1.0])
me_mesh_015.use_remesh_preserve_volume = False
me_mesh_015.use_remesh_preserve_attributes = False
me_mesh_015.use_mirror_vertex_groups = False
me_mesh_015.update()
me_mesh_014 = bpy.data.meshes.new('Mesh.014')
me_mesh_014.from_pydata([(-0.4253, 0.4346, 0.03406), (-0.4256, 0.4351, -9.958e-05), (-0.4252, 0.05261, 0.03417), (-0.4253, 0.06462, -0.005999), (0.1434, 0.4351, 0.0339), (0.1369, 0.4346, -0.07173), (0.3536, -0.4766, 0.0347), (0.3645, -0.4805, 0.03401), (0.3401, -0.4216, -0.1133), (0.3631, -0.4779, 0.02031)], [], [(6, 2, 3), (4, 5, 1), (2, 0, 1), (0, 6, 4), (6, 3, 8), (3, 2, 1), (9, 5, 4), (9, 6, 8), (6, 9, 7), (8, 3, 1), (7, 9, 4), (9, 8, 5), (6, 0, 2), (5, 8, 1), (0, 4, 1), (6, 7, 4)])
me_mesh_014.polygons.foreach_set('use_smooth', [True] * 16)
_uv = me_mesh_014.uv_layers.new(name='UVMap')
_uv.uv.foreach_set('vector', [0.0, 0.0, 1.0, 0.0, 1.0, 1.0, 0.0, 0.0, 1.0, 0.0, 1.0, 1.0, 0.0, 0.0, 1.0, 0.0, 1.0, 1.0, 0.982, 0.2791, 0.291, 0.9331, 0.02478, 0.2421, 0.0, 0.0, 1.0, 0.0, 1.0, 1.0, 0.0, 0.0, 1.0, 0.0, 1.0, 1.0, 0.0, 0.0, 1.0, 0.0, 1.0, 1.0, 0.0, 0.0, 1.0, 0.0, 1.0, 1.0, 0.0, 0.0, 1.0, 0.0, 1.0, 1.0, 0.0, 0.0, 1.0, 0.0, 1.0, 1.0, 0.0, 0.0, 1.0, 0.0, 1.0, 1.0, 0.0, 0.0, 1.0, 0.0, 1.0, 1.0, 0.0, 0.0, 1.0, 0.0, 1.0, 1.0, 0.0, 0.0, 1.0, 0.0, 1.0, 1.0, 0.0, 0.0, 1.0, 0.0, 1.0, 1.0, 0.0, 0.0, 1.0, 0.0, 1.0, 1.0])
me_mesh_014.use_remesh_preserve_volume = False
me_mesh_014.use_remesh_preserve_attributes = False
me_mesh_014.use_mirror_vertex_groups = False
me_mesh_014.update()
me_mesh_013 = bpy.data.meshes.new('Mesh.013')
me_mesh_013.from_pydata([(-0.1001, -0.01096, -0.0318), (-0.1098, -0.01096, -0.03274), (-0.1196, 0.03806, 0.0161), (0.2234, 0.005557, 0.0162), (0.2231, -0.01083, 0.01619), (-0.117, -0.01088, 0.01605)], [], [(0, 1, 2, 3), (0, 3, 4), (5, 4, 3, 2), (0, 4, 5, 1), (1, 5, 2)])
me_mesh_013.polygons.foreach_set('use_smooth', [1, 1, 0, 0, 0])
_uv = me_mesh_013.uv_layers.new(name='UV coord')
_uv.uv.foreach_set('vector', [0.0, 0.0, 1.0, 0.0, 1.0, 1.0, 0.0, 1.0, 0.0, 0.0, 1.0, 0.0, 1.0, 1.0, 0.0, 0.0, 1.0, 0.0, 1.0, 1.0, 0.0, 1.0, 0.0, 0.0, 1.0, 0.0, 1.0, 1.0, 0.0, 1.0, 0.0, 0.0, 1.0, 0.0, 1.0, 1.0])
me_mesh_013.use_remesh_preserve_volume = False
me_mesh_013.use_remesh_preserve_attributes = False
me_mesh_013.use_mirror_vertex_groups = False
me_mesh_013.update()
me_mesh_012 = bpy.data.meshes.new('Mesh.012')
me_mesh_012.from_pydata([(0.283, 0.0718, 0.0271), (0.2847, 0.03916, 0.006744), (0.2836, 0.07229, 0.006744), (0.2665, 0.08917, 0.006744), (0.283, 0.04207, 0.05696), (0.2886, -0.07078, -0.004385), (0.2899, -0.07073, -0.04343), (0.2889, -0.04126, -0.04342), (0.2866, -0.02072, 0.006744), (0.2855, -0.0361, 0.05687), (0.2688, 0.03956, 0.05695), (0.2545, 0.08705, 0.006744), (0.2865, -0.07071, 0.05684), (0.2883, -0.0708, 0.005256), (0.2851, 0.07349, -0.0434), (-0.1175, -0.03762, 0.05671), (-0.2831, -0.02072, 0.006744), (0.2481, 0.1086, -0.01608), (-0.5414, -0.05797, -0.007737), (0.2616, 0.09666, -0.0434), (-0.5426, -0.0709, 0.004882), (-0.5347, -0.0709, 0.006458), (-0.1972, -0.0538, 0.05666), (-0.4753, -0.008879, -0.04356), (-0.5395, -0.03758, -0.02773), (0.06484, 0.09927, -0.04344), (0.2438, 0.1142, -0.0434), (-0.198, -0.07077, 0.05664), (-0.5379, -0.02155, -0.04357), (-0.5389, -0.03056, -0.03467), (-0.5354, -0.07098, -0.04358)], [], [(1, 7, 14, 2), (0, 1, 2), (22, 21, 27), (2, 14, 19, 17, 3), (1, 0, 4, 9, 5, 6, 7), (24, 23, 28, 29), (23, 24, 18, 17, 25), (0, 2, 3), (7, 6, 30, 28, 23, 25, 26, 19, 14), (26, 17, 19), (9, 12, 13, 5), (25, 17, 26), (13, 12, 27, 21, 20, 30), (0, 3, 17, 11, 10, 4), (20, 21, 22, 15), (15, 10, 11, 17, 18, 20), (29, 30, 20, 18, 24), (27, 12, 9, 4, 10, 15, 22), (13, 30, 6, 5), (28, 30, 29), (2, 3, 11, 16, 8, 1)])
me_mesh_012.polygons.foreach_set('use_smooth', [1, 1, 1, 1, 1, 1, 1, 1, 0, 1, 1, 1, 0, 1, 1, 1, 0, 0, 0, 0, 0])
_uv = me_mesh_012.uv_layers.new(name='UV coord')
_uv.uv.foreach_set('vector', [0.9543, 0.0231, 0.9816, 0.0583, 0.9468, 0.005592, 0.9388, 0.0155, 0.9465, 0.05215, 0.9543, 0.0231, 0.9543, 0.05443, 0.4184, 0.3214, 0.009656, 0.5237, 0.4171, 0.3265, 0.9388, 0.0155, 0.9468, 0.005592, 0.9405, 0.04365, 0.9334, 0.04296, 0.9337, 0.04709, 0.9543, 0.0231, 0.9465, 0.05215, 0.9466, 0.04607, 0.952, 0.004232, 0.9773, 0.006524, 0.9999, 0.009934, 0.9816, 0.0583, 0.03033, 0.5235, 0.1147, 0.5155, 0.03389, 0.526, 0.03196, 0.5249, 0.1147, 0.5155, 0.03033, 0.5235, 0.01648, 0.5268, 0.9334, 0.04296, 0.7297, 0.1655, 0.9465, 0.05215, 0.9543, 0.05443, 0.9465, 0.06837, 0.9816, 0.0583, 0.9999, 0.009934, 0.02713, 0.5376, 0.03389, 0.526, 0.1147, 0.5155, 0.7297, 0.1655, 0.9292, 0.05702, 0.9405, 0.04365, 0.9468, 0.005592, 0.9292, 0.05702, 0.9334, 0.04296, 0.9405, 0.04365, 0.952, 0.004232, 0.9611, 0.007198, 0.9743, 9.273e-05, 0.9773, 0.006524, 0.7297, 0.1655, 0.9334, 0.04296, 0.9292, 0.05702, 0.9743, 9.273e-05, 0.9611, 0.007198, 0.4171, 0.3265, 0.009656, 0.5237, 9.273e-05, 0.5511, 0.02713, 0.5376, 0.9465, 0.05215, 0.9465, 0.06837, 0.9334, 0.04296, 0.9399, 0.06934, 0.9456, 0.05111, 0.9466, 0.04607, 9.273e-05, 0.5511, 0.009656, 0.5237, 0.4184, 0.3214, 0.5097, 0.2597, 0.5097, 0.2597, 0.9456, 0.05111, 0.9399, 0.06934, 0.9334, 0.04296, 0.01648, 0.5268, 9.273e-05, 0.5511, 0.03196, 0.5249, 0.02713, 0.5376, 9.273e-05, 0.5511, 0.01648, 0.5268, 0.03033, 0.5235, 0.4171, 0.3265, 0.9611, 0.007198, 0.952, 0.004232, 0.9466, 0.04607, 0.9456, 0.05111, 0.5097, 0.2597, 0.4184, 0.3214, 0.9743, 9.273e-05, 0.02713, 0.5376, 0.9999, 0.009934, 0.9773, 0.006524, 0.03389, 0.526, 0.02713, 0.5376, 0.03196, 0.5249, 0.2402, 0.5894, 0.2102, 0.5513, 0.1913, 0.5596, 9.273e-05, 0.6902, 0.2467, 0.6902, 0.2451, 0.6396])
me_mesh_012.use_remesh_preserve_volume = False
me_mesh_012.use_remesh_preserve_attributes = False
me_mesh_012.use_mirror_vertex_groups = False
me_mesh_012.update()
me_mesh_001 = bpy.data.meshes.new('Mesh.001')
me_mesh_001.from_pydata([(-0.7847, 0.3621, -0.04971), (0.8976, 0.3621, 0.05016), (0.898, 0.3622, -0.04972), (0.898, -0.5361, -0.05046), (-0.7705, 0.3616, 0.05036), (0.8984, -0.4896, 0.04964), (-0.7609, -0.1363, -0.0501), (-0.7752, 0.3119, 1.729e-06), (-0.7656, 0.112, 1.729e-06), (0.848, -0.5006, 1.729e-06), (0.07013, -0.3133, 1.729e-06), (-0.7471, -0.09329, 0.04982), (-0.754, -0.1147, 1.729e-06), (0.848, 0.3119, 1.729e-06), (-0.7656, 0.112, 1.729e-06), (-0.754, -0.1147, 1.729e-06)], [], [(0, 1, 2), (3, 5, 11, 10), (1, 0, 4), (1, 4, 11, 5), (4, 0, 6, 8), (6, 0, 2, 3), (5, 3, 2), (1, 5, 2), (11, 4, 8, 15), (8, 6, 15), (6, 3, 10, 11, 15), (10, 9, 13, 7, 14, 12)])
_k = set([(8, 15), (8, 15), (12, 14)])
me_mesh_001.attributes.new('sharp_edge', 'BOOLEAN', 'EDGE').data.foreach_set('value', [ (min(e.vertices), max(e.vertices)) in _k for e in me_mesh_001.edges])
_uv = me_mesh_001.uv_layers.new(name='UV coord')
_uv.uv.foreach_set('vector', [0.0, 0.0, 1.0, 0.0, 1.0, 1.0, 0.0, 0.0, 1.0, 0.0, 1.0, 1.0, 0.0, 1.0, 0.0, 0.0, 1.0, 0.0, 1.0, 1.0, 0.0, 0.0, 1.0, 0.0, 1.0, 1.0, 0.0, 1.0, 0.0, 0.0, 1.0, 0.0, 1.0, 1.0, 0.0, 1.0, 0.0, 0.0, 1.0, 0.0, 1.0, 1.0, 0.0, 1.0, 0.0, 0.0, 1.0, 0.0, 1.0, 1.0, 0.0, 0.0, 1.0, 0.0, 1.0, 1.0, 0.0, 0.0, 1.0, 0.0, 1.0, 1.0, 0.0, 1.0, 0.0, 0.0, 1.0, 0.0, 1.0, 1.0, 0.5, 1.0, 0.9755, 0.6545, 0.7939, 0.09549, 0.2061, 0.09549, 0.02447, 0.6545, 0.5003, 0.6561, 0.9999, 0.7814, 0.9961, 8.838e-05, 8.838e-05, 0.000104, 0.006943, 0.2042, 0.01547, 0.4297])
me_mesh_001.use_remesh_preserve_volume = False
me_mesh_001.use_remesh_preserve_attributes = False
me_mesh_001.use_mirror_vertex_groups = False
me_mesh_001.update()
me_mesh_076 = bpy.data.meshes.new('Mesh.076')
me_mesh_076.from_pydata([(-0.3545, -0.2643, -0.05167), (-0.4087, 0.1798, -0.05433), (0.4249, 0.2828, 0.04586), (0.4255, -0.1721, 0.04588), (0.06364, -0.2607, 0.04574), (-0.3665, -0.2622, 0.0456), (-0.3543, -0.312, -0.004567), (-0.4209, 0.1786, 0.04582), (0.425, -0.07045, -0.05394), (0.4248, 0.2827, -0.05396)], [], [(6, 0, 8, 3, 4), (5, 6, 4), (3, 8, 9, 2), (4, 3, 2, 7, 5), (8, 0, 1, 9), (1, 7, 2, 9), (0, 6, 5, 7, 1)])
_k = set([(0, 6), (0, 8), (4, 5), (5, 6)])
me_mesh_076.attributes.new('sharp_edge', 'BOOLEAN', 'EDGE').data.foreach_set('value', [ (min(e.vertices), max(e.vertices)) in _k for e in me_mesh_076.edges])
_uv = me_mesh_076.uv_layers.new(name='UV coord')
_uv.uv.foreach_set('vector', [0.5, 1.0, 0.9755, 0.6545, 0.7939, 0.09549, 0.2061, 0.09549, 0.02447, 0.6545, 0.0, 0.0, 1.0, 0.0, 1.0, 1.0, 0.0, 0.0, 1.0, 0.0, 1.0, 1.0, 0.0, 1.0, 0.5, 1.0, 0.9755, 0.6545, 0.7939, 0.09549, 0.2061, 0.09549, 0.02447, 0.6545, 0.0, 0.0, 1.0, 0.0, 1.0, 1.0, 0.0, 1.0, 0.0, 0.0, 1.0, 0.0, 1.0, 1.0, 0.0, 1.0, 0.5, 1.0, 0.9755, 0.6545, 0.7939, 0.09549, 0.2061, 0.09549, 0.02447, 0.6545])
me_mesh_076.use_remesh_preserve_volume = False
me_mesh_076.use_remesh_preserve_attributes = False
me_mesh_076.use_mirror_vertex_groups = False
me_mesh_076.update()
me_mesh_075 = bpy.data.meshes.new('Mesh.075')
me_mesh_075.from_pydata([(0.2889, 0.5638, 0.0121), (0.2829, 0.5455, -0.03097), (0.2378, 0.4581, 0.01217), (0.2416, 0.5558, -0.03009), (-0.5145, 0.7466, -0.0119), (-0.5114, 0.7569, 0.01216), (0.2601, 0.4514, 0.01217), (-0.5473, 0.7003, 0.0122), (0.2619, 0.4582, 0.01216)], [], [(5, 4, 7), (3, 2, 7, 4), (1, 8, 6), (1, 6, 2, 3), (1, 0, 8), (5, 7, 2, 6, 8, 0), (1, 3, 4, 5, 0)])
_k = set([(0, 1), (0, 8), (1, 3), (2, 6), (2, 7), (3, 4), (4, 7), (6, 8)])
me_mesh_075.attributes.new('sharp_edge', 'BOOLEAN', 'EDGE').data.foreach_set('value', [ (min(e.vertices), max(e.vertices)) in _k for e in me_mesh_075.edges])
_uv = me_mesh_075.uv_layers.new(name='UV coord')
_uv.uv.foreach_set('vector', [0.0, 0.0, 1.0, 0.0, 1.0, 1.0, 0.0, 0.0, 1.0, 0.0, 1.0, 1.0, 0.0, 1.0, 0.0, 0.0, 1.0, 0.0, 1.0, 1.0, 0.0, 0.0, 1.0, 0.0, 1.0, 1.0, 0.0, 1.0, 0.0, 0.0, 1.0, 0.0, 1.0, 1.0, 0.5, 1.0, 0.933, 0.75, 0.933, 0.25, 0.5, 0.0, 0.06699, 0.25, 0.06699, 0.75, 0.5, 1.0, 0.9755, 0.6545, 0.7939, 0.09549, 0.2061, 0.09549, 0.02447, 0.6545])
me_mesh_075.use_remesh_preserve_volume = False
me_mesh_075.use_remesh_preserve_attributes = False
me_mesh_075.use_mirror_vertex_groups = False
me_mesh_075.update()
me_mesh_074 = bpy.data.meshes.new('Mesh.074')
me_mesh_074.from_pydata([(-0.07046, 0.2714, 0.006737), (-0.1696, 0.3338, -0.05333), (-0.1699, 0.3342, -0.003429), (0.1683, 0.1207, 0.03199), (0.3448, 0.009294, 0.03191), (0.06809, 0.1836, -0.01837), (-0.06589, 0.2683, -0.03807), (-0.1701, -0.2838, 0.007774), (0.004977, -0.2625, -0.01837), (-0.1696, -0.2839, -0.04153), (0.01272, -0.2614, 0.03184), (0.4097, -0.03222, 0.03188), (0.3831, -0.2161, 0.0318), (0.04137, 0.2007, -0.01837), (0.1621, -0.2431, 0.03182), (0.07379, 0.18, 0.03204)], [], [(15, 2, 7, 10), (15, 0, 2), (7, 2, 1), (9, 7, 1), (1, 5, 8, 9), (12, 10, 7), (13, 5, 6), (12, 7, 9, 8), (3, 0, 15), (3, 4, 13, 6, 1, 2, 0), (13, 4, 11, 5), (3, 15, 10, 14, 12, 11, 4), (8, 5, 11, 12)])
_k = set([(3, 4), (4, 11), (5, 8), (5, 13), (10, 14), (10, 15), (11, 12), (12, 14)])
me_mesh_074.attributes.new('sharp_edge', 'BOOLEAN', 'EDGE').data.foreach_set('value', [ (min(e.vertices), max(e.vertices)) in _k for e in me_mesh_074.edges])
_uv = me_mesh_074.uv_layers.new(name='UVMap')
_uv.uv.foreach_set('vector', [0.5868, 0.1675, 0.9999, 0.009745, 0.1523, 0.7993, 0.2734, 0.6197, 0.5868, 0.1675, 0.7908, 0.1549, 0.9999, 0.009745, 0.1523, 0.7993, 0.9999, 0.009745, 0.8541, 8.977e-05, 8.977e-05, 0.7837, 0.1523, 0.7993, 0.8541, 8.977e-05, 0.8541, 8.977e-05, 0.6191, 0.4027, 0.2698, 0.6689, 8.977e-05, 0.7837, 0.4471, 0.6197, 0.2734, 0.6197, 0.1523, 0.7993, 0.6369, 0.3478, 0.6191, 0.4027, 0.6825, 0.2821, 0.4471, 0.6197, 0.1523, 0.7993, 8.977e-05, 0.7837, 0.2698, 0.6689, 0.5041, 0.3518, 0.7908, 0.1549, 0.5868, 0.1675, 0.5041, 0.3518, 0.4422, 0.5168, 0.6369, 0.3478, 0.6825, 0.2821, 0.8541, 8.977e-05, 0.9999, 0.009745, 0.7908, 0.1549, 0.6369, 0.3478, 0.4422, 0.5168, 0.4873, 0.6491, 0.6191, 0.4027, 0.5041, 0.3518, 0.5868, 0.1675, 0.0001605, 0.7995, 8.977e-05, 0.8012, 0.008358, 0.8012, 0.4873, 0.6491, 0.4422, 0.5168, 0.2698, 0.6689, 0.6191, 0.4027, 0.4873, 0.6491, 0.4471, 0.6197])
me_mesh_074.use_remesh_preserve_volume = False
me_mesh_074.use_remesh_preserve_attributes = False
me_mesh_074.use_mirror_vertex_groups = False
me_mesh_074.update()
me_mesh_072 = bpy.data.meshes.new('Mesh.072')
me_mesh_072.from_pydata([(-0.07377, 0.1056, 6.264e-05), (-0.09831, -0.06844, -1.504e-05), (0.1721, -0.03718, -4.764e-05)], [], [(1, 2, 0)])
_uv = me_mesh_072.uv_layers.new(name='UV coord')
_uv.uv.foreach_set('vector', [9.775e-05, 9.775e-05, 0.9558, 0.3909, 9.782e-05, 0.9999])
me_mesh_072.use_remesh_preserve_volume = False
me_mesh_072.use_remesh_preserve_attributes = False
me_mesh_072.use_mirror_vertex_groups = False
me_mesh_072.update()
me_mesh_071 = bpy.data.meshes.new('Mesh.071')
me_mesh_071.from_pydata([(0.2447, -0.06541, 0.04793), (0.2479, -0.0654, -0.05189), (0.2401, 0.1753, -0.0519), (0.24, 0.07344, 0.04792), (-0.5394, -0.06503, -0.003523), (-0.5336, -0.06497, -0.05225), (-0.1139, -0.01313, 0.04778), (-0.5397, -0.01795, -0.04973)], [], [(7, 2, 1, 5), (3, 2, 7, 4, 6), (0, 3, 6), (3, 2, 1, 0), (7, 5, 4), (1, 0, 4, 5), (6, 4, 0)])
_k = set([(0, 1), (0, 4), (0, 6), (2, 7), (3, 6), (4, 7)])
me_mesh_071.attributes.new('sharp_edge', 'BOOLEAN', 'EDGE').data.foreach_set('value', [ (min(e.vertices), max(e.vertices)) in _k for e in me_mesh_071.edges])
_uv = me_mesh_071.uv_layers.new(name='UV coord')
_uv.uv.foreach_set('vector', [0.0, 0.0, 1.0, 0.0, 1.0, 1.0, 0.0, 1.0, 0.5, 1.0, 0.9755, 0.6545, 0.7939, 0.09549, 0.2061, 0.09549, 0.02447, 0.6545, 0.0, 0.0, 1.0, 0.0, 1.0, 1.0, 0.0, 0.0, 1.0, 0.0, 1.0, 1.0, 0.0, 1.0, 0.0, 0.0, 1.0, 0.0, 1.0, 1.0, 0.0, 0.0, 1.0, 0.0, 1.0, 1.0, 0.0, 1.0, 0.0, 0.0, 1.0, 0.0, 1.0, 1.0])
me_mesh_071.use_remesh_preserve_volume = False
me_mesh_071.use_remesh_preserve_attributes = False
me_mesh_071.use_mirror_vertex_groups = False
me_mesh_071.update()
me_mesh_070 = bpy.data.meshes.new('Mesh.070')
me_mesh_070.from_pydata([(-0.02558, 0.1895, -0.01107), (-0.02442, 0.1955, 0.008196), (0.09963, 0.1106, 0.008216), (0.1057, 0.1064, 0.008213), (0.0954, 0.02982, 0.008178), (-0.03986, 0.1666, -0.0126), (-0.03484, 0.1746, -0.01207), (-0.07101, 0.1166, -0.01581), (0.03974, -0.3463, 0.008011), (-0.01533, -0.3531, 0.000762), (-0.03909, -0.1537, -0.006289), (-0.01615, -0.3536, 0.008017), (-0.07425, 0.117, 0.008249), (-0.03986, 0.1666, -0.0126), (-0.03484, 0.1746, -0.01207), (0.0954, 0.02982, 0.008178), (0.03974, -0.3463, 0.008011), (-0.02442, 0.1955, 0.008196), (0.09963, 0.1106, 0.008216), (-0.07101, 0.1166, -0.01581), (-0.03909, -0.1537, -0.006289), (-0.01533, -0.3531, 0.000762), (0.1057, 0.1064, 0.008213), (-0.02558, 0.1895, -0.01107), (-0.01615, -0.3536, 0.008017)], [], [(0, 1, 2, 3), (18, 12, 11, 8, 4, 22), (9, 16, 24), (3, 15, 5, 6, 0), (10, 12, 7), (12, 14, 13, 7), (17, 12, 18), (11, 12, 10, 21), (17, 23, 14, 12), (19, 5, 15, 16, 9, 20)])
_k = set([(0, 1), (0, 6), (1, 2), (2, 3), (3, 15), (4, 8), (4, 22), (5, 6), (5, 19), (7, 10), (7, 13), (8, 11), (9, 20), (9, 24), (10, 21), (11, 21), (13, 14), (14, 23), (15, 16), (16, 24), (17, 18), (17, 23), (18, 22), (19, 20)])
me_mesh_070.attributes.new('sharp_edge', 'BOOLEAN', 'EDGE').data.foreach_set('value', [ (min(e.vertices), max(e.vertices)) in _k for e in me_mesh_070.edges])
_uv = me_mesh_070.uv_layers.new(name='UV coord')
_uv.uv.foreach_set('vector', [0.8758, 0.7238, 0.8797, 0.7207, 0.8907, 0.7694, 0.7046, 0.9999, 0.6623, 0.115, 0.627, 0.5149, 0.004718, 0.3787, 0.000128, 0.3066, 0.2904, 0.1273, 0.6078, 0.000128, 0.01167, 0.568, 0.01172, 0.7056, 0.000128, 0.5682, 0.7046, 0.9999, 0.5872, 0.9521, 0.8262, 0.6587, 0.8523, 0.6891, 0.8758, 0.7238, 0.342, 0.5206, 0.627, 0.5149, 0.6288, 0.5672, 0.627, 0.5149, 0.7401, 0.5242, 0.7075, 0.5399, 0.6288, 0.5672, 0.7681, 0.4553, 0.627, 0.5149, 0.6623, 0.115, 0.004718, 0.3787, 0.627, 0.5149, 0.342, 0.5206, 0.0001281, 0.4496, 0.7681, 0.4553, 0.768, 0.5088, 0.7401, 0.5242, 0.627, 0.5149, 0.7542, 0.5674, 0.8262, 0.6587, 0.5872, 0.9521, 0.01172, 0.7056, 0.01167, 0.568, 0.3269, 0.5674])
me_mesh_070.use_remesh_preserve_volume = False
me_mesh_070.use_remesh_preserve_attributes = False
me_mesh_070.use_mirror_vertex_groups = False
me_mesh_070.update()
me_mesh_069 = bpy.data.meshes.new('Mesh.069')
me_mesh_069.from_pydata([(-0.5914, 0.2586, 0.09654), (-0.5914, -0.662, 0.09714), (0.6481, -0.2056, 0.09709), (-0.5913, -0.6625, -0.1039), (0.3557, 0.3661, 0.0973), (0.4766, -0.5302, 0.0968), (-0.5913, 0.2591, -0.1043), (0.4762, -0.5306, -0.1044), (0.3559, 0.3664, -0.1042), (0.6474, -0.2059, -0.1036)], [], [(9, 2, 5, 7), (0, 4, 8, 6), (4, 2, 9, 8), (0, 6, 3, 1), (3, 6, 8, 9, 7), (4, 0, 1, 5, 2), (1, 3, 7, 5)])
_uv = me_mesh_069.uv_layers.new(name='UVMap')
_uv.uv.foreach_set('vector', [0.0, 0.0, 1.0, 0.0, 1.0, 1.0, 0.0, 1.0, 0.0, 0.0, 1.0, 0.0, 1.0, 1.0, 0.0, 1.0, 0.0, 0.0, 1.0, 0.0, 1.0, 1.0, 0.0, 1.0, 0.0, 0.0, 1.0, 0.0, 1.0, 1.0, 0.0, 1.0, 0.5, 1.0, 0.9755, 0.6545, 0.7939, 0.09549, 0.2061, 0.09549, 0.02447, 0.6545, 0.5, 1.0, 0.9755, 0.6545, 0.7939, 0.09549, 0.2061, 0.09549, 0.02447, 0.6545, 0.0, 0.0, 1.0, 0.0, 1.0, 1.0, 0.0, 1.0])
me_mesh_069.use_remesh_preserve_volume = False
me_mesh_069.use_remesh_preserve_attributes = False
me_mesh_069.use_mirror_vertex_groups = False
me_mesh_069.update()
me_mesh_068 = bpy.data.meshes.new('Mesh.068')
me_mesh_068.from_pydata([(0.02291, -0.08008, 0.009458), (0.001804, -0.08009, 0.00945), (0.02292, 0.007126, -0.03041), (0.02292, 0.02866, -0.0353), (-0.0003212, -0.07123, 0.009448), (-0.012, -0.01849, 0.009441), (-0.007063, 0.04752, -0.009897), (-0.02731, 0.05099, 0.009462), (-0.02969, 0.06184, 0.009457), (-0.01707, 0.004593, 0.009438), (0.02289, 0.04915, 0.009452), (-0.02731, 0.05099, 0.009462), (-0.01707, 0.004593, 0.009438), (0.001804, -0.08009, 0.00945), (-0.0003212, -0.07123, 0.009448), (-0.02969, 0.06184, 0.009457), (-0.012, -0.01849, 0.009441), (0.02292, 0.02866, -0.0353), (-0.007063, 0.04752, -0.009897), (0.02291, -0.08008, 0.009458), (0.02292, 0.007126, -0.03041)], [], [(10, 3, 6, 15), (17, 2, 1, 4), (18, 5, 9, 7, 8), (0, 10, 11, 12, 16, 14, 13), (10, 0, 20, 3), (11, 10, 15), (17, 4, 5, 18), (2, 19, 1)])
_k = set([(0, 13), (0, 20), (1, 4), (1, 19), (2, 17), (2, 19), (3, 6), (3, 20), (4, 5), (5, 9), (6, 15), (7, 8), (7, 9), (8, 18), (11, 12), (11, 15), (12, 16), (13, 14), (14, 16), (17, 18)])
me_mesh_068.attributes.new('sharp_edge', 'BOOLEAN', 'EDGE').data.foreach_set('value', [ (min(e.vertices), max(e.vertices)) in _k for e in me_mesh_068.edges])
_uv = me_mesh_068.uv_layers.new(name='UV coord')
_uv.uv.foreach_set('vector', [0.5346, 0.2863, 0.528, 0.009868, 0.6585, 0.2379, 0.7011, 0.4777, 0.4695, 0.9999, 0.3677, 0.9843, 0.03244, 0.627, 0.08743, 0.5927, 0.5722, 0.7683, 0.3105, 0.5926, 0.408, 0.5927, 0.6042, 0.5927, 0.6501, 0.5927, 0.0001159, 0.3239, 0.5346, 0.2863, 0.6499, 0.518, 0.4237, 0.5924, 0.2545, 0.5496, 0.0367, 0.4743, 0.0001159, 0.4605, 0.5346, 0.2863, 0.0001159, 0.3239, 0.4183, 0.0001159, 0.528, 0.009868, 0.6499, 0.518, 0.5346, 0.2863, 0.7011, 0.4777, 0.4695, 0.9999, 0.08743, 0.5927, 0.3105, 0.5926, 0.5722, 0.7683, 0.3677, 0.9843, 0.0001159, 0.7538, 0.03244, 0.627])
me_mesh_068.use_remesh_preserve_volume = False
me_mesh_068.use_remesh_preserve_attributes = False
me_mesh_068.use_mirror_vertex_groups = False
me_mesh_068.update()
me_mesh_067 = bpy.data.meshes.new('Mesh.067')
me_mesh_067.from_pydata([(0.1382, 0.4254, -0.05002), (-0.4577, -0.4258, -0.05026), (0.1898, 0.4564, 0.04978), (0.1899, -0.4445, -0.04995), (0.1898, 0.413, -0.04999), (-0.3574, -0.4254, 0.04959), (0.1899, -0.4412, 0.04981)], [], [(5, 6, 2), (1, 5, 2, 0), (2, 4, 0), (5, 1, 3, 6), (3, 1, 0, 4), (6, 3, 4, 2)])
_k = set([(1, 3), (3, 6), (5, 6)])
me_mesh_067.attributes.new('sharp_edge', 'BOOLEAN', 'EDGE').data.foreach_set('value', [ (min(e.vertices), max(e.vertices)) in _k for e in me_mesh_067.edges])
_uv = me_mesh_067.uv_layers.new(name='UV coord')
_uv.uv.foreach_set('vector', [0.0, 0.0, 1.0, 0.0, 1.0, 1.0, 0.0, 0.0, 1.0, 0.0, 1.0, 1.0, 0.0, 1.0, 0.0, 0.0, 1.0, 0.0, 1.0, 1.0, 0.0, 0.0, 1.0, 0.0, 1.0, 1.0, 0.0, 1.0, 0.0, 0.0, 1.0, 0.0, 1.0, 1.0, 0.0, 1.0, 0.0, 0.0, 1.0, 0.0, 1.0, 1.0, 0.0, 1.0])
me_mesh_067.use_remesh_preserve_volume = False
me_mesh_067.use_remesh_preserve_attributes = False
me_mesh_067.use_mirror_vertex_groups = False
me_mesh_067.update()
me_mesh_065 = bpy.data.meshes.new('Mesh.065')
me_mesh_065.from_pydata([(0.4777, -0.3169, 0.08925), (0.3521, -0.3189, 0.08984), (0.4731, -0.317, 0.03926), (0.3718, -0.3187, 0.03928), (0.4923, -0.2022, 0.08953), (0.1191, -0.1718, 0.03939), (0.4903, -0.2186, 0.03931), (-0.1035, -0.03104, 0.0395), (-0.06508, 0.1578, 0.08991), (-0.4698, 0.3994, 0.08996), (-0.4694, 0.2302, 0.08963), (-0.4693, 0.2006, 0.004027), (-0.4692, 0.414, 0.03338), (-0.4696, 0.2003, -0.04689), (-0.4695, 0.4143, -0.02707), (-0.4694, 0.3846, -0.1113), (0.43, -0.3177, -0.06096), (0.4009, -0.3182, -0.01085), (-0.4688, 0.223, -0.1108), (0.4776, -0.3165, -0.1113), (-0.2297, 0.2383, -0.06127), (0.4777, -0.3166, -0.06094), (0.4777, -0.3167, -0.01085), (0.4863, -0.2513, -0.06093), (0.4863, -0.2513, -0.06093), (-0.2614, 0.08427, -0.06127), (0.43, -0.3177, -0.06096), (0.4883, -0.2349, -0.01085), (0.4794, -0.3046, 0.03927), (0.4903, -0.2186, 0.03931), (0.1191, -0.1718, 0.03939), (-0.1035, -0.03104, 0.0395)], [(4, 29), (5, 31), (7, 5), (20, 24), (25, 16), (5, 31)], [(12, 14, 15, 18, 13, 10, 9), (19, 18, 15), (22, 2, 3, 17, 16, 19, 21), (31, 25, 16), (16, 17, 31), (1, 0, 4), (16, 25), (11, 25, 10), (10, 31, 25), (3, 30, 7, 17), (0, 2, 28, 6, 4), (11, 10, 13), (8, 12, 9), (25, 11, 13), (19, 23, 27, 29, 28, 2, 22, 21), (25, 19, 26), (18, 19, 13), (19, 15, 20, 23), (4, 23, 20, 8), (7, 10, 1, 3), (2, 0, 1, 3), (14, 12, 8, 20, 15), (9, 4, 1), (9, 1, 10)])
_k = set([(5, 31), (5, 31), (6, 28), (7, 30), (16, 25), (16, 25)])
me_mesh_065.attributes.new('sharp_edge', 'BOOLEAN', 'EDGE').data.foreach_set('value', [ (min(e.vertices), max(e.vertices)) in _k for e in me_mesh_065.edges])
_uv = me_mesh_065.uv_layers.new(name='UV coord')
_uv.uv.foreach_set('vector', [0.02368, 0.3195, 0.03556, 0.3152, 0.03978, 0.3062, 0.06867, 0.2748, 0.06738, 0.2861, 0.05304, 0.2975, 6.658e-05, 0.3137, 0.6186, 6.658e-05, 0.06867, 0.2748, 0.03978, 0.3062, 0.6147, 0.02511, 0.6146, 0.03804, 0.6195, 0.08809, 0.6153, 0.0225, 0.6136, 0.0165, 0.6186, 6.658e-05, 0.6142, 0.01247, 0.2591, 0.09761, 0.1877, 0.243, 0.6136, 0.0165, 0.6136, 0.0165, 0.6153, 0.0225, 0.2591, 0.09761, 0.6026, 0.09803, 0.614, 0.04591, 0.6151, 0.01772, 0.0, 0.0, 0.0, 0.0, 0.07005, 0.2914, 0.1877, 0.243, 0.05304, 0.2975, 0.05304, 0.2975, 0.2591, 0.09761, 0.1877, 0.243, 0.6195, 0.08809, 0.8191, 0.2004, 0.9999, 0.2975, 0.6153, 0.0225, 0.614, 0.04591, 0.6146, 0.03804, 0.6162, 0.0351, 0.6213, 0.03245, 0.6151, 0.01772, 0.07005, 0.2914, 0.05304, 0.2975, 0.06738, 0.2861, 0.2741, 0.2606, 0.02368, 0.3195, 6.658e-05, 0.3137, 0.1877, 0.243, 0.07005, 0.2914, 0.06738, 0.2861, 0.6186, 6.658e-05, 0.6082, 0.006356, 0.6164, 0.03501, 0.6223, 0.03722, 0.6162, 0.0351, 0.6146, 0.03804, 0.6147, 0.02511, 0.6142, 0.01247, 6.658e-05, 0.3196, 0.2285, 0.3196, 0.2151, 0.364, 0.06867, 0.2748, 0.6186, 6.658e-05, 0.06738, 0.2861, 0.6186, 6.658e-05, 0.03978, 0.3062, 0.1667, 0.219, 0.6082, 0.006356, 0.6303, 0.04917, 0.6082, 0.006356, 0.1667, 0.219, 0.2741, 0.2606, 0.3127, 0.2534, 0.05304, 0.2975, 0.6026, 0.09803, 0.6195, 0.08809, 0.6146, 0.03804, 0.614, 0.04591, 0.6026, 0.09803, 0.6195, 0.08809, 0.03556, 0.3152, 0.02368, 0.3195, 0.2741, 0.2606, 0.1667, 0.219, 0.03978, 0.3062, 6.658e-05, 0.3137, 0.6151, 0.01772, 0.6026, 0.09803, 6.658e-05, 0.3137, 0.6026, 0.09803, 0.05304, 0.2975])
me_mesh_065.use_remesh_preserve_volume = False
me_mesh_065.use_remesh_preserve_attributes = False
me_mesh_065.use_mirror_vertex_groups = False
me_mesh_065.update()
me_mesh_064 = bpy.data.meshes.new('Mesh.064')
me_mesh_064.from_pydata([(-0.5354, 0.2761, -0.07608), (-0.5357, 0.2501, 0.006899), (-0.5359, 0.2204, -0.07574), (0.01021, 0.2763, -0.07617), (0.3122, -0.288, 0.1252), (0.4354, -0.3259, 0.1253), (0.4265, -0.3663, 0.1253), (0.5412, 0.1121, -0.07567), (0.4176, -0.431, -0.07562)], [], [(6, 2, 8), (8, 0, 3), (6, 8, 7), (6, 5, 4), (7, 8, 3), (5, 6, 7), (1, 7, 3), (2, 1, 0), (5, 7, 1), (0, 1, 3), (8, 2, 0), (4, 5, 1), (6, 4, 1, 2)])
_uv = me_mesh_064.uv_layers.new(name='UV coord')
_uv.uv.foreach_set('vector', [0.0, 0.0, 1.0, 0.0, 1.0, 1.0, 0.0, 0.0, 1.0, 0.0, 1.0, 1.0, 0.0, 0.0, 1.0, 0.0, 1.0, 1.0, 0.0, 0.0, 1.0, 0.0, 1.0, 1.0, 0.0, 0.0, 1.0, 0.0, 1.0, 1.0, 0.0, 0.0, 1.0, 0.0, 1.0, 1.0, 0.0, 0.0, 1.0, 0.0, 1.0, 1.0, 0.0, 0.0, 1.0, 0.0, 1.0, 1.0, 0.0, 0.0, 1.0, 0.0, 1.0, 1.0, 0.0, 0.0, 1.0, 0.0, 1.0, 1.0, 0.0, 0.0, 1.0, 0.0, 1.0, 1.0, 0.0, 0.0, 1.0, 0.0, 1.0, 1.0, 0.0, 0.0, 1.0, 0.0, 1.0, 1.0, 0.0, 1.0])
me_mesh_064.use_remesh_preserve_volume = False
me_mesh_064.use_remesh_preserve_attributes = False
me_mesh_064.use_mirror_vertex_groups = False
me_mesh_064.update()
me_mesh_062 = bpy.data.meshes.new('Mesh.062')
me_mesh_062.from_pydata([(-0.1922, 0.02606, 0.01371), (0.2292, 0.02778, 0.01385), (-0.1863, -0.02174, 0.01369), (-0.1806, -0.02168, -0.03413), (0.5976, -0.0219, 0.01385)], [], [(3, 4, 2), (3, 2, 0), (3, 1, 4), (3, 0, 1), (1, 0, 2, 4)])
_k = set([(0, 3)])
me_mesh_062.attributes.new('sharp_edge', 'BOOLEAN', 'EDGE').data.foreach_set('value', [ (min(e.vertices), max(e.vertices)) in _k for e in me_mesh_062.edges])
_uv = me_mesh_062.uv_layers.new(name='UV coord')
_uv.uv.foreach_set('vector', [0.0, 0.0, 1.0, 0.0, 1.0, 1.0, 0.0, 0.0, 1.0, 0.0, 1.0, 1.0, 0.0, 0.0, 1.0, 0.0, 1.0, 1.0, 0.0, 0.0, 1.0, 0.0, 1.0, 1.0, 0.0, 0.0, 1.0, 0.0, 1.0, 1.0, 0.0, 1.0])
me_mesh_062.use_remesh_preserve_volume = False
me_mesh_062.use_remesh_preserve_attributes = False
me_mesh_062.use_mirror_vertex_groups = False
me_mesh_062.update()
me_mesh_061 = bpy.data.meshes.new('Mesh.061')
me_mesh_061.from_pydata([(0.4988, -0.3933, 0.04999), (0.4987, 0.5119, 0.04995), (-0.1645, 0.5277, -0.05012), (-0.3366, 0.202, -0.05019), (-0.3363, 0.2022, 0.04963), (0.4988, -0.3884, -0.04978), (-0.3291, -0.3955, -0.05016), (-0.1646, 0.5276, 0.04969), (-0.3324, -0.3955, 0.04966), (0.4987, 0.5088, -0.04981)], [], [(8, 7, 4), (3, 4, 7, 2), (5, 6, 3, 2, 9), (0, 8, 6, 5), (8, 4, 3, 6), (2, 7, 1, 9), (7, 8, 0, 1), (1, 0, 5, 9)])
_k = set([(1, 9)])
me_mesh_061.attributes.new('sharp_edge', 'BOOLEAN', 'EDGE').data.foreach_set('value', [ (min(e.vertices), max(e.vertices)) in _k for e in me_mesh_061.edges])
_uv = me_mesh_061.uv_layers.new(name='UV coord')
_uv.uv.foreach_set('vector', [0.0, 0.0, 1.0, 0.0, 1.0, 1.0, 0.0, 0.0, 1.0, 0.0, 1.0, 1.0, 0.0, 1.0, 0.5, 1.0, 0.9755, 0.6545, 0.7939, 0.09549, 0.2061, 0.09549, 0.02447, 0.6545, 0.0, 0.0, 1.0, 0.0, 1.0, 1.0, 0.0, 1.0, 0.0, 0.0, 1.0, 0.0, 1.0, 1.0, 0.0, 1.0, 0.0, 0.0, 1.0, 0.0, 1.0, 1.0, 0.0, 1.0, 0.0, 0.0, 1.0, 0.0, 1.0, 1.0, 0.0, 1.0, 0.0, 0.0, 1.0, 0.0, 1.0, 1.0, 0.0, 1.0])
me_mesh_061.use_remesh_preserve_volume = False
me_mesh_061.use_remesh_preserve_attributes = False
me_mesh_061.use_mirror_vertex_groups = False
me_mesh_061.update()

# ---- objects
ob_plane_cell_002_cell_018 = bpy.data.objects.new('Plane_cell.002_cell.018', me_mesh_030)
ob_plane_cell_003_cell_004 = bpy.data.objects.new('Plane_cell.003_cell.004', me_mesh_011)
ob_plane_cell_003_cell_003 = bpy.data.objects.new('Plane_cell.003_cell.003', me_mesh_010)
ob_plane_cell_003_cell_002 = bpy.data.objects.new('Plane_cell.003_cell.002', me_mesh_009)
ob_plane_cell_003_cell_001 = bpy.data.objects.new('Plane_cell.003_cell.001', me_mesh_008)
ob_plane_cell_cell_018 = bpy.data.objects.new('Plane_cell_cell.018', me_mesh_078)
ob_plane_cell_cell_017 = bpy.data.objects.new('Plane_cell_cell.017', me_mesh_077)
ob_plane_cell_003_cell_010 = bpy.data.objects.new('Plane_cell.003_cell.010', me_mesh_007)
ob_plane_cell_003_cell_009 = bpy.data.objects.new('Plane_cell.003_cell.009', me_mesh_006)
ob_plane_cell_003_cell_008 = bpy.data.objects.new('Plane_cell.003_cell.008', me_mesh_005)
ob_plane_cell_003_cell_006 = bpy.data.objects.new('Plane_cell.003_cell.006', me_mesh_004)
ob_plane_cell_003_cell = bpy.data.objects.new('Plane_cell.003_cell', me_mesh)
ob_plane_cell_002_cell_016 = bpy.data.objects.new('Plane_cell.002_cell.016', me_mesh_028)
ob_plane_cell_002_cell_015 = bpy.data.objects.new('Plane_cell.002_cell.015', me_mesh_027)
ob_plane_cell_002_cell_014 = bpy.data.objects.new('Plane_cell.002_cell.014', me_mesh_026)
ob_plane_cell_002_cell_013 = bpy.data.objects.new('Plane_cell.002_cell.013', me_mesh_025)
ob_plane_cell_002_cell_012 = bpy.data.objects.new('Plane_cell.002_cell.012', me_mesh_024)
ob_plane_cell_002_cell_011 = bpy.data.objects.new('Plane_cell.002_cell.011', me_mesh_023)
ob_plane_cell_002_cell_010 = bpy.data.objects.new('Plane_cell.002_cell.010', me_mesh_022)
ob_plane_cell_002_cell_009 = bpy.data.objects.new('Plane_cell.002_cell.009', me_mesh_021)
ob_plane_cell_002_cell_008 = bpy.data.objects.new('Plane_cell.002_cell.008', me_mesh_020)
ob_plane_cell_002_cell_007 = bpy.data.objects.new('Plane_cell.002_cell.007', me_mesh_019)
ob_plane_cell_002_cell_006 = bpy.data.objects.new('Plane_cell.002_cell.006', me_mesh_018)
ob_plane_cell_002_cell_005 = bpy.data.objects.new('Plane_cell.002_cell.005', me_mesh_017)
ob_plane_cell_002_cell_004 = bpy.data.objects.new('Plane_cell.002_cell.004', me_mesh_016)
ob_plane_cell_002_cell_003 = bpy.data.objects.new('Plane_cell.002_cell.003', me_mesh_015)
ob_plane_cell_002_cell_002 = bpy.data.objects.new('Plane_cell.002_cell.002', me_mesh_014)
ob_plane_cell_002_cell_001 = bpy.data.objects.new('Plane_cell.002_cell.001', me_mesh_013)
ob_plane_cell_002_cell = bpy.data.objects.new('Plane_cell.002_cell', me_mesh_012)
ob_plane_cell_001 = bpy.data.objects.new('Plane_cell.001', me_mesh_001)
ob_plane_cell_cell_016 = bpy.data.objects.new('Plane_cell_cell.016', me_mesh_076)
ob_plane_cell_cell_015 = bpy.data.objects.new('Plane_cell_cell.015', me_mesh_075)
ob_plane_cell_cell_014 = bpy.data.objects.new('Plane_cell_cell.014', me_mesh_074)
ob_plane_cell_cell_012 = bpy.data.objects.new('Plane_cell_cell.012', me_mesh_072)
ob_plane_cell_cell_011 = bpy.data.objects.new('Plane_cell_cell.011', me_mesh_071)
ob_plane_cell_cell_010 = bpy.data.objects.new('Plane_cell_cell.010', me_mesh_070)
ob_plane_cell_cell_009 = bpy.data.objects.new('Plane_cell_cell.009', me_mesh_069)
ob_plane_cell_cell_008 = bpy.data.objects.new('Plane_cell_cell.008', me_mesh_068)
ob_plane_cell_cell_007 = bpy.data.objects.new('Plane_cell_cell.007', me_mesh_067)
ob_plane_cell_cell_005 = bpy.data.objects.new('Plane_cell_cell.005', me_mesh_065)
ob_plane_cell_cell_004 = bpy.data.objects.new('Plane_cell_cell.004', me_mesh_064)
ob_plane_cell_cell_002 = bpy.data.objects.new('Plane_cell_cell.002', me_mesh_062)
ob_plane_cell_cell_001 = bpy.data.objects.new('Plane_cell_cell.001', me_mesh_061)

# ---- transforms, parenting, visibility, modifiers, constraints
ob_plane_cell_002_cell_018.location = (1.153, 0.8138, 0.02451)
ob_plane_cell_002_cell_018.rotation_euler = (0.0, -0.0, 3.142)
ob_plane_cell_002_cell_018.lineart.crease_threshold = 0.0
ob_plane_cell_003_cell_004.location = (0.2979, 0.917, -0.01773)
ob_plane_cell_003_cell_004.rotation_euler = (0.0, -0.0, 3.142)
ob_plane_cell_003_cell_004.lineart.crease_threshold = 0.0
ob_plane_cell_003_cell_003.location = (0.7366, -0.3543, -0.01154)
ob_plane_cell_003_cell_003.rotation_euler = (0.0, -0.0, 3.142)
ob_plane_cell_003_cell_003.lineart.crease_threshold = 0.0
ob_plane_cell_003_cell_002.location = (1.441, -0.08778, -0.001258)
ob_plane_cell_003_cell_002.rotation_euler = (0.0, -0.0, 3.142)
ob_plane_cell_003_cell_002.lineart.crease_threshold = 0.0
ob_plane_cell_003_cell_001.location = (0.2758, 0.047, 0.002807)
ob_plane_cell_003_cell_001.rotation_euler = (0.0, -0.0, 3.142)
ob_plane_cell_003_cell_001.lineart.crease_threshold = 0.0
ob_plane_cell_cell_018.location = (-0.5826, -0.4639, 0.0144)
ob_plane_cell_cell_018.rotation_euler = (0.0, -0.0, 3.142)
ob_plane_cell_cell_018.lineart.crease_threshold = 0.0
ob_plane_cell_cell_017.location = (-0.1882, -0.6204, 0.02618)
ob_plane_cell_cell_017.rotation_euler = (0.0, -0.0, 3.142)
ob_plane_cell_cell_017.lineart.crease_threshold = 0.0
ob_plane_cell_003_cell_010.location = (-0.03328, 0.3644, 7.451e-09)
ob_plane_cell_003_cell_010.rotation_euler = (0.0, -0.0, 3.142)
ob_plane_cell_003_cell_010.lineart.crease_threshold = 0.0
ob_plane_cell_003_cell_009.location = (1.417, -0.4871, 7.451e-09)
ob_plane_cell_003_cell_009.rotation_euler = (0.0, -0.0, 3.142)
ob_plane_cell_003_cell_009.lineart.crease_threshold = 0.0
ob_plane_cell_003_cell_008.location = (1.618, 1.058, -0.03236)
ob_plane_cell_003_cell_008.rotation_euler = (0.0, -0.0, 3.142)
ob_plane_cell_003_cell_008.lineart.crease_threshold = 0.0
ob_plane_cell_003_cell_006.location = (1.061, -0.5717, 7.451e-09)
ob_plane_cell_003_cell_006.rotation_euler = (0.0, -0.0, 3.142)
ob_plane_cell_003_cell_006.lineart.crease_threshold = 0.0
ob_plane_cell_003_cell.location = (-0.08777, 0.8072, 7.451e-09)
ob_plane_cell_003_cell.rotation_euler = (0.0, -0.0, 3.142)
ob_plane_cell_003_cell.lineart.crease_threshold = 0.0
ob_plane_cell_002_cell_016.location = (1.493, -0.7102, -0.006272)
ob_plane_cell_002_cell_016.lineart.crease_threshold = 0.0
ob_plane_cell_002_cell_015.location = (1.606, -1.581, 0.03366)
ob_plane_cell_002_cell_015.lineart.crease_threshold = 0.0
ob_plane_cell_002_cell_014.location = (1.248, -1.38, 0.005054)
ob_plane_cell_002_cell_014.lineart.crease_threshold = 0.0
ob_plane_cell_002_cell_013.location = (-0.00106, -1.163, -0.0003012)
ob_plane_cell_002_cell_013.lineart.crease_threshold = 0.0
ob_plane_cell_002_cell_012.location = (-0.01013, -1.202, 0.02869)
ob_plane_cell_002_cell_012.lineart.crease_threshold = 0.0
ob_plane_cell_002_cell_011.location = (0.3507, -1.487, 0.003138)
ob_plane_cell_002_cell_011.lineart.crease_threshold = 0.0
ob_plane_cell_002_cell_010.location = (0.1751, -0.708, -0.008234)
ob_plane_cell_002_cell_010.lineart.crease_threshold = 0.0
ob_plane_cell_002_cell_009.location = (0.01721, -1.126, -0.03088)
ob_plane_cell_002_cell_009.lineart.crease_threshold = 0.0
ob_plane_cell_002_cell_008.location = (0.8031, -1.128, -0.002142)
ob_plane_cell_002_cell_008.lineart.crease_threshold = 0.0
ob_plane_cell_002_cell_007.location = (1.612, -1.584, -0.02795)
ob_plane_cell_002_cell_007.lineart.crease_threshold = 0.0
ob_plane_cell_002_cell_006.location = (0.2698, -1.315, -0.002334)
ob_plane_cell_002_cell_006.lineart.crease_threshold = 0.0
ob_plane_cell_002_cell_005.location = (0.1546, -0.9007, -0.04387)
ob_plane_cell_002_cell_005.lineart.crease_threshold = 0.0
ob_plane_cell_002_cell_004.location = (0.2373, -1.134, -0.003262)
ob_plane_cell_002_cell_004.lineart.crease_threshold = 0.0
ob_plane_cell_002_cell_003.location = (1.458, 0.5801, -0.0332)
ob_plane_cell_002_cell_003.lineart.crease_threshold = 0.0
ob_plane_cell_002_cell_002.location = (0.2684, -0.8363, 0.08259)
ob_plane_cell_002_cell_002.lineart.crease_threshold = 0.0
ob_plane_cell_002_cell_001.location = (0.03382, -1.593, 0.03371)
ob_plane_cell_002_cell_001.lineart.crease_threshold = 0.0
ob_plane_cell_002_cell.location = (0.4671, -1.533, -0.006744)
ob_plane_cell_002_cell.lineart.crease_threshold = 0.0
ob_plane_cell_001.location = (-0.8762, -1.25, -1.729e-06)
ob_plane_cell_001.rotation_euler = (0.0, -0.0, 3.142)
ob_plane_cell_001.lineart.crease_threshold = 0.0
ob_plane_cell_cell_016.location = (-0.4981, 0.7513, 0.00395)
ob_plane_cell_cell_016.rotation_euler = (0.0, -0.0, 3.142)
ob_plane_cell_cell_016.lineart.crease_threshold = 0.0
ob_plane_cell_cell_015.location = (-0.68, -0.3374, 0.03806)
ob_plane_cell_cell_015.rotation_euler = (0.0, -0.0, 3.142)
ob_plane_cell_cell_015.lineart.crease_threshold = 0.0
ob_plane_cell_cell_014.location = (-0.2125, -0.6374, 0.01837)
ob_plane_cell_cell_014.rotation_euler = (0.0, -0.0, 3.142)
ob_plane_cell_cell_014.lineart.crease_threshold = 0.0
ob_plane_cell_cell_012.location = (-0.05201, -0.8139, 0.05018)
ob_plane_cell_cell_012.rotation_euler = (0.0, -0.0, 3.142)
ob_plane_cell_cell_012.lineart.crease_threshold = 0.0
ob_plane_cell_cell_011.location = (-0.6835, 0.9981, 0.001909)
ob_plane_cell_cell_011.rotation_euler = (0.0, -0.0, 3.142)
ob_plane_cell_cell_011.lineart.crease_threshold = 0.0
ob_plane_cell_cell_010.location = (-0.01459, -0.7062, 0.0422)
ob_plane_cell_cell_010.rotation_euler = (0.0, -0.0, 3.142)
ob_plane_cell_cell_010.lineart.crease_threshold = 0.0
ob_plane_cell_cell_009.location = (-0.4947, -0.08911, -0.05145)
ob_plane_cell_cell_009.rotation_euler = (0.0, -0.0, 3.142)
ob_plane_cell_cell_009.scale = (1.0, 1.0, 0.665)
ob_plane_cell_cell_009.lineart.crease_threshold = 0.0
ob_plane_cell_cell_008.location = (0.5109, -0.706, 0.04064)
ob_plane_cell_cell_008.rotation_euler = (0.0, -0.0, 3.142)
ob_plane_cell_cell_008.lineart.crease_threshold = 0.0
ob_plane_cell_cell_007.location = (-1.605, -0.2965, 0.0003187)
ob_plane_cell_cell_007.rotation_euler = (0.0, -0.0, 3.142)
ob_plane_cell_cell_007.lineart.crease_threshold = 0.0
ob_plane_cell_cell_005.location = (-0.5535, -0.6992, 0.01085)
ob_plane_cell_cell_005.rotation_euler = (0.0, -0.0, 3.142)
ob_plane_cell_cell_005.lineart.crease_threshold = 0.0
ob_plane_cell_cell_004.location = (-0.5102, -0.7845, -0.06559)
ob_plane_cell_cell_004.rotation_euler = (0.0, -0.0, 3.142)
ob_plane_cell_cell_004.lineart.crease_threshold = 0.0
ob_plane_cell_cell_002.location = (-0.3243, 1.044, 0.03584)
ob_plane_cell_cell_002.rotation_euler = (0.0, -0.0, 3.142)
ob_plane_cell_cell_002.lineart.crease_threshold = 0.0
ob_plane_cell_cell_001.location = (-1.297, 0.6752, 0.0001786)
ob_plane_cell_cell_001.rotation_euler = (0.0, -0.0, 3.142)
ob_plane_cell_cell_001.lineart.crease_threshold = 0.0
_m = ob_plane_cell_cell_001.modifiers.new('Decimate', 'DECIMATE')
_m.angle_limit = 0.2618

# ---- collection membership
col_collection_1.objects.link(ob_plane_cell_002_cell_018)
col_collection_1.objects.link(ob_plane_cell_003_cell_004)
col_collection_1.objects.link(ob_plane_cell_003_cell_003)
col_collection_1.objects.link(ob_plane_cell_003_cell_002)
col_collection_1.objects.link(ob_plane_cell_003_cell_001)
col_collection_1.objects.link(ob_plane_cell_cell_018)
col_collection_1.objects.link(ob_plane_cell_cell_017)
col_collection_1.objects.link(ob_plane_cell_003_cell_010)
col_collection_1.objects.link(ob_plane_cell_003_cell_009)
col_collection_1.objects.link(ob_plane_cell_003_cell_008)
col_collection_1.objects.link(ob_plane_cell_003_cell_006)
col_collection_1.objects.link(ob_plane_cell_003_cell)
col_collection_1.objects.link(ob_plane_cell_002_cell_016)
col_collection_1.objects.link(ob_plane_cell_002_cell_015)
col_collection_1.objects.link(ob_plane_cell_002_cell_014)
col_collection_1.objects.link(ob_plane_cell_002_cell_013)
col_collection_1.objects.link(ob_plane_cell_002_cell_012)
col_collection_1.objects.link(ob_plane_cell_002_cell_011)
col_collection_1.objects.link(ob_plane_cell_002_cell_010)
col_collection_1.objects.link(ob_plane_cell_002_cell_009)
col_collection_1.objects.link(ob_plane_cell_002_cell_008)
col_collection_1.objects.link(ob_plane_cell_002_cell_007)
col_collection_1.objects.link(ob_plane_cell_002_cell_006)
col_collection_1.objects.link(ob_plane_cell_002_cell_005)
col_collection_1.objects.link(ob_plane_cell_002_cell_004)
col_collection_1.objects.link(ob_plane_cell_002_cell_003)
col_collection_1.objects.link(ob_plane_cell_002_cell_002)
col_collection_1.objects.link(ob_plane_cell_002_cell_001)
col_collection_1.objects.link(ob_plane_cell_002_cell)
col_collection_1.objects.link(ob_plane_cell_001)
col_collection_1.objects.link(ob_plane_cell_cell_016)
col_collection_1.objects.link(ob_plane_cell_cell_015)
col_collection_1.objects.link(ob_plane_cell_cell_014)
col_collection_1.objects.link(ob_plane_cell_cell_012)
col_collection_1.objects.link(ob_plane_cell_cell_011)
col_collection_1.objects.link(ob_plane_cell_cell_010)
col_collection_1.objects.link(ob_plane_cell_cell_009)
col_collection_1.objects.link(ob_plane_cell_cell_008)
col_collection_1.objects.link(ob_plane_cell_cell_007)
col_collection_1.objects.link(ob_plane_cell_cell_005)
col_collection_1.objects.link(ob_plane_cell_cell_004)
col_collection_1.objects.link(ob_plane_cell_cell_002)
col_collection_1.objects.link(ob_plane_cell_cell_001)

# ---- scene / render settings (as saved in the file)
scene.frame_start = 1; scene.frame_end = 250; scene.frame_set(1)
scene.render.engine = 'BLENDER_EEVEE_NEXT'
scene.render.image_settings.color_mode = 'RGB'
scene.render.image_settings.compression = 90
scene.render.resolution_percentage = 50
scene.render.dither_intensity = 0.0
scene.render.bake_margin = 2
scene.render.bake_bias = 0.0
scene.cycles.use_denoising = False
scene.cycles.samples = 10
scene.cycles.sampling_pattern = 'TABULATED_SOBOL'
scene.cycles.light_sampling_threshold = 0.0
scene.cycles.use_adaptive_sampling = False
scene.cycles.use_light_tree = False
scene.cycles.blur_glossy = 0.0
scene.cycles.volume_bounces = 1
scene.cycles.pixel_filter_type = 'GAUSSIAN'
scene.cycles.sample_clamp_indirect = 0.0
scene.view_settings.view_transform = 'Standard'
bpy.context.view_layer.update()

# ---- added for rendering (the .blend has no active camera and no usable light): camera, sun
cam_auto = bpy.data.cameras.new('AutoCamera')
cam_auto.lens = 50.0
cam_auto.sensor_width = 36.0
cam_auto.clip_end = 1000.0
ob_auto_camera = bpy.data.objects.new('AutoCamera', cam_auto)
scene.collection.objects.link(ob_auto_camera)
ob_auto_camera.location = (4.0633, -5.17807, 3.2785)
ob_auto_camera.rotation_euler = (1.09748, -7.21219e-08, 0.694738)
scene.camera = ob_auto_camera
light_auto_sun = bpy.data.lights.new('AutoSun', 'SUN')
light_auto_sun.energy = 3.0
light_auto_sun.angle = 0.0523599
ob_auto_sun = bpy.data.objects.new('AutoSun', light_auto_sun)
scene.collection.objects.link(ob_auto_sun)
ob_auto_sun.rotation_euler = (0.872665, 0.174533, 0.523599)
bpy.context.view_layer.update()
